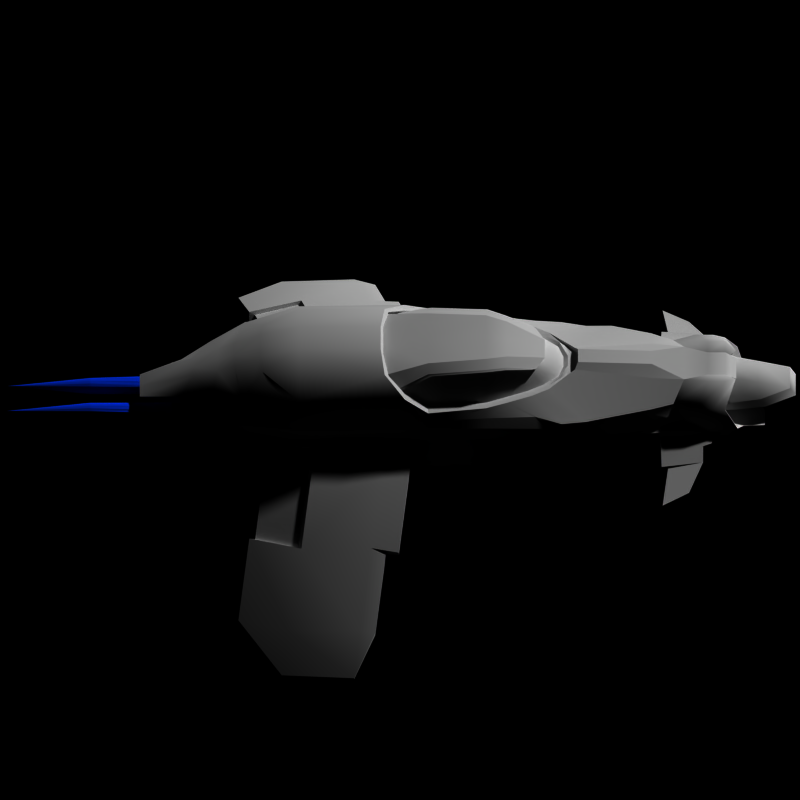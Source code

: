 # Source: viper4.blend  (saved by Blender 2.79.7; exported with 4.5.12 LTS)
import bpy
from mathutils import Matrix  # noqa: F401  (used for matrix-valued properties, if any)

bpy.ops.wm.read_factory_settings(use_empty=True)
scene = bpy.context.scene
scene.name = 'Scene'

# ---- collections
col_collection_1 = bpy.data.collections.new('Collection 1'); scene.collection.children.link(col_collection_1)
col_collection_9 = bpy.data.collections.new('Collection 9'); scene.collection.children.link(col_collection_9)

# ---- materials (node trees are filled in below, after node groups)
mat_racer = bpy.data.materials.new('racer')
mat_racer.alpha_threshold = 0.0
mat_racer.preview_render_type = 'FLAT'
mat_racer.roughness = 0.5
mat_racer.specular_intensity = 0.0
mat_racer.line_color = (0.0, 0.0, 0.0, 1.0)
mat_material_001 = bpy.data.materials.new('Material.001')
mat_material_001.alpha_threshold = 0.0
mat_material_001.diffuse_color = (0.0, 0.2, 1.0, 1.0)
mat_material_001.specular_color = (0.57, 0.57, 0.57)
mat_material_001.roughness = 0.0
mat_material_001.line_color = (0.0, 0.0, 0.0, 0.95)

# ---- material node trees

# ---- world
world_world = bpy.data.worlds.new('World'); scene.world = world_world
world_world.color = (0.0, 0.0, 0.0)
world_world.use_sun_shadow = False
world_world.sun_shadow_jitter_overblur = 0.0
world_world.cycles.sampling_method = 'MANUAL'
world_world.cycles.sample_map_resolution = 256

# ---- cameras
cam_camera_002 = bpy.data.cameras.new('Camera.002')
cam_camera_002.type = 'ORTHO'
cam_camera_002.passepartout_alpha = 0.2
cam_camera_002.clip_end = 100.0
cam_camera_002.lens = 35.0
cam_camera_002.sensor_width = 32.0
cam_camera_002.sensor_height = 18.0
cam_camera_002.ortho_scale = 10.0
cam_camera_002.show_passepartout = False
cam_camera_002.show_safe_areas = True
cam_camera_002.dof.focus_distance = 0.0
cam_camera_002.dof.aperture_fstop = 128.0

# ---- meshes
me_plane = bpy.data.meshes.new('Plane')
me_plane.from_pydata([(-0.01359, -3.517, 1.18), (-0.01359, -2.957, 1.57), (-0.1638, -3.517, 1.18), (0.1366, -3.517, 1.18), (-0.2173, -2.957, 1.57), (0.1901, -2.957, 1.57), (-0.7674, -2.253, 1.702), (0.7403, -2.253, 1.702), (-0.8887, -1.865, 1.761), (0.8615, -1.865, 1.761), (-0.9758, -0.6669, 1.726), (0.9486, -0.6669, 1.726), (-1.256, -1.865, 1.18), (1.229, -1.865, 1.18), (-1.104, -2.253, 1.18), (1.076, -2.253, 1.18), (-1.312, -0.4661, 1.18), (1.285, -0.4661, 1.18), (-0.7223, -3.071, 1.18), (0.6951, -3.071, 1.18), (-0.4641, -3.411, 1.18), (0.4369, -3.411, 1.18), (-0.6247, -2.74, 1.57), (0.5976, -2.74, 1.57), (-0.909, -2.738, 1.18), (0.8818, -2.738, 1.18), (-1.121, -0.0116, 1.419), (1.094, -0.0116, 1.419), (-0.01359, -6.37, 0.3611), (-0.7955, -6.37, 0.4989), (0.7683, -6.37, 0.4989), (-0.7273, -7.13, 0.6374), (0.7001, -7.13, 0.6374), (-0.5934, -7.756, 0.6146), (0.5663, -7.756, 0.6146), (-0.3388, -8.39, 0.6982), (0.3116, -8.39, 0.6982), (-0.3065, -6.37, 0.9299), (0.3116, -6.37, 0.3956), (-0.5902, -6.37, 0.3872), (-0.3346, -6.37, 0.9532), (-0.1809, -6.37, 0.3611), (-0.7934, -6.37, 0.2766), (-0.4245, -6.37, 0.3172), (-0.9975, -6.37, 0.4437), (-0.888, -6.37, 0.7683), (-0.4363, -6.37, 0.9822), (-0.3227, -7.234, 0.9658), (-0.5902, -7.2, 0.3872), (0.5631, -7.2, 0.3872), (0.4838, -7.867, 0.3582), (0.3116, -6.817, 0.3612), (-0.6715, -7.068, 0.7507), (-0.673, -7.861, 0.4699), (0.6458, -7.861, 0.4699), (-0.3388, -8.513, 0.4767), (0.5012, -7.389, 0.733), (0.3116, -7.693, 0.8795), (-0.3388, -7.693, 0.8795), (-0.5283, -7.389, 0.733), (0.3116, -8.513, 0.4767), (-0.7955, -7.206, 0.4989), (0.7683, -7.206, 0.4989), (0.6443, -7.068, 0.7507), (-0.3388, -8.01, 0.3612), (0.3116, -8.01, 0.3612), (-0.3388, -6.817, 0.3612), (-0.511, -7.867, 0.3582), (0.2955, -7.234, 0.9658), (0.4091, -6.37, 0.9822), (0.8608, -6.37, 0.7683), (0.9703, -6.37, 0.4437), (0.3973, -6.37, 0.3172), (0.7662, -6.37, 0.2766), (0.1537, -6.37, 0.3611), (0.3074, -6.37, 0.9532), (-0.6715, -6.37, 0.7507), (0.6443, -6.37, 0.7507), (0.5631, -6.37, 0.3872), (-0.3388, -6.37, 0.3956), (0.2793, -6.37, 0.9299), (-0.01359, -7.234, 0.9658), (-2.009, 1.876, 0.02811), (1.982, 1.876, 0.02811), (-2.151, 0.3789, 0.02921), (2.124, 0.3789, 0.02921), (-2.045, 1.938, 0.08844), (2.018, 1.938, 0.08844), (-6.063, 0.9823, -2.428), (6.036, 0.9823, -2.428), (-5.236, 0.8565, -1.94), (5.208, 0.8565, -1.94), (-5.073, 2.415, -1.938), (5.045, 2.415, -1.938), (-3.338, 3.115, -0.9125), (3.311, 3.115, -0.9125), (-3.761, 0.2925, -0.9047), (3.734, 0.2925, -0.9047), (-3.693, 0.6179, -0.9627), (3.666, 0.6179, -0.9627), (-3.574, 2.119, -0.9717), (3.547, 2.119, -0.9717), (-1.677, 0.3246, 0.2114), (1.65, 0.3246, 0.2114), (-1.531, 1.821, 0.2121), (1.503, 1.821, 0.2121), (-1.727, -0.03527, 0.2459), (1.7, -0.03527, 0.2459), (-1.188, -5.54, 0.4908), (1.161, -5.54, 0.4908), (-1.236, -6.527, 0.3365), (1.209, -6.527, 0.3365), (-1.046, -5.54, 0.2421), (1.019, -5.54, 0.2421), (-1.121, -6.527, 0.2153), (1.094, -6.527, 0.2153), (-2.616, -6.219, -0.2112), (2.589, -6.219, -0.2112), (-2.985, -5.647, -0.2326), (2.958, -5.647, -0.2326), (-1.991, -5.604, -0.09166), (1.963, -5.604, -0.09166), (-2.073, -5.626, 0.03265), (2.046, -5.626, 0.03265), (-1.993, -5.76, -0.04531), (1.966, -5.76, -0.04531), (-1.894, -6.498, -0.04067), (1.867, -6.498, -0.04067), (-1.963, -6.521, 0.06433), (1.936, -6.521, 0.06433), (-2.029, -5.771, 0.00931), (2.002, -5.771, 0.00931), (-1.511, -5.6, -0.02099), (1.484, -5.6, -0.02099), (-1.627, -5.61, 0.1724), (1.599, -5.61, 0.1724), (-1.62, -6.524, 0.2154), (1.592, -6.524, 0.2154), (-1.525, -6.515, 0.1014), (1.498, -6.515, 0.1014), (-1.523, -6.707, 0.2036), (1.496, -6.707, 0.2036), (-1.429, -6.697, 0.08954), (1.402, -6.697, 0.08954), (-1.123, -6.77, 0.2034), (1.096, -6.77, 0.2034), (-1.238, -6.77, 0.3247), (1.211, -6.77, 0.3247), (-0.1945, 3.884, -0.07651), (0.1673, 3.884, -0.07651), (-0.4612, 3.884, -0.07651), (0.434, 3.884, -0.07651), (-0.7077, 3.884, 0.2312), (0.6805, 3.884, 0.2312), (-0.1945, 3.884, 0.2312), (0.1673, 3.884, 0.2312), (-0.4612, 4.905, -0.07651), (0.434, 4.905, -0.07651), (-0.1945, 4.905, -0.07651), (0.1673, 4.905, -0.07651), (-0.7077, 4.905, 0.2312), (0.6805, 4.905, 0.2312), (-0.1945, 4.905, 0.2312), (0.1673, 4.905, 0.2312), (-1.294, 2.817, 0.2712), (1.267, 2.817, 0.2712), (-1.381, 2.817, 0.3705), (1.354, 2.817, 0.3705), (-1.773, -0.03527, 0.4023), (1.746, -0.03527, 0.4023), (-1.74, 1.821, 0.4512), (1.713, 1.821, 0.4512), (-1.757, 0.3246, 0.4471), (1.73, 0.3246, 0.4471), (-1.566, 1.883, 0.2724), (1.539, 1.883, 0.2724), (-1.67, 1.883, 0.3908), (1.643, 1.883, 0.3908), (-3.784, 2.119, -0.7326), (3.757, 2.119, -0.7326), (-3.795, 0.2942, -0.805), (3.768, 0.2942, -0.805), (-3.456, 3.238, -0.7529), (3.429, 3.238, -0.7529), (-3.282, 3.238, -0.9514), (3.255, 3.238, -0.9514), (-3.714, 2.18, -0.7929), (3.687, 2.18, -0.7929), (-3.425, 3.115, -0.8133), (3.398, 3.115, -0.8133), (-3.61, 2.18, -0.9114), (3.583, 2.18, -0.9114), (-3.775, 0.6182, -0.7277), (3.748, 0.6182, -0.7277), (-3.832, 0.02296, -0.8131), (3.805, 0.02296, -0.8131), (-3.798, 0.02126, -0.9127), (3.771, 0.02126, -0.9127), (-4.849, 3.473, -1.859), (4.821, 3.473, -1.859), (-5.282, 0.5279, -1.874), (5.255, 0.5279, -1.874), (-4.918, 3.473, -1.78), (4.891, 3.473, -1.78), (-5.305, 0.5279, -1.77), (5.277, 0.5279, -1.77), (-5.28, 2.415, -1.701), (5.253, 2.415, -1.701), (-5.315, 0.8565, -1.704), (5.288, 0.8565, -1.704), (-6.079, 0.9823, -2.381), (6.052, 0.9823, -2.381), (-6.001, 2.541, -2.369), (5.974, 2.541, -2.369), (-5.943, 2.541, -2.435), (5.916, 2.541, -2.435), (-2.149, 1.938, 0.2069), (2.121, 1.938, 0.2069), (-1.859, 2.872, 0.1866), (1.832, 2.872, 0.1866), (-1.773, 2.872, 0.08726), (1.745, 2.872, 0.08726), (-2.231, 0.3789, 0.2648), (2.203, 0.3789, 0.2648), (-2.263, -0.22, 0.1882), (2.236, -0.22, 0.1882), (-2.238, -0.2203, 0.08525), (2.211, -0.2203, 0.08525), (-2.218, 1.876, 0.2672), (2.191, 1.876, 0.2672), (-0.01359, 3.325, -0.2126), (-0.01359, 3.325, 0.3672), (-0.01359, 4.039, -0.2126), (-0.01359, 4.039, 0.3672), (-0.4956, 4.905, -0.1425), (0.4684, 4.905, -0.1425), (-0.1136, 4.905, -0.1425), (0.08641, 4.905, -0.1425), (-0.8745, 4.905, 0.2971), (0.8473, 4.905, 0.2971), (-0.1136, 4.905, 0.2971), (0.08641, 4.905, 0.2971), (-0.4956, 4.039, -0.1425), (0.4684, 4.039, -0.1425), (-0.1136, 4.039, -0.1425), (0.08641, 4.039, -0.1425), (-0.1136, 4.039, 0.2971), (0.08641, 4.039, 0.2971), (-0.8745, 4.039, 0.2971), (0.8473, 4.039, 0.2971), (-0.5566, 4.039, -0.2126), (0.5294, 4.039, -0.2126), (-1.056, 4.039, 0.3672), (1.029, 4.039, 0.3672), (-1.056, 3.325, 0.3672), (1.029, 3.325, 0.3672), (-0.5566, 3.325, -0.2126), (0.5294, 3.325, -0.2126), (-1.014, 0.3283, 1.78), (0.9864, 0.3283, 1.78), (-0.3469, 0.4135, 1.909), (0.3197, 0.4135, 1.909), (-1.457, -0.1074, 1.464), (1.43, -0.1074, 1.464), (-1.615, -0.6068, 1.203), (1.588, -0.6068, 1.203), (-1.271, 3.36, 1.102), (1.244, 3.36, 1.102), (-0.3469, 2.172, 1.909), (0.3197, 2.172, 1.909), (-0.3469, 3.01, 1.668), (0.3197, 3.01, 1.668), (-1.457, 2.172, 1.42), (1.43, 2.172, 1.42), (-1.014, 2.172, 1.78), (0.9864, 2.172, 1.78), (-1.584, 2.166, 1.158), (1.557, 2.166, 1.158), (-0.7261, 2.948, 1.577), (0.699, 2.948, 1.577), (-0.9512, 3.194, 1.363), (0.924, 3.194, 1.363), (-0.3523, 3.557, 1.395), (0.3251, 3.557, 1.395), (-0.3523, 3.915, 1.242), (0.3251, 3.915, 1.242), (-0.2836, 4.449, 1.018), (0.2564, 4.449, 1.018), (-0.8419, 4.053, 0.9898), (0.8147, 4.053, 0.9898), (-0.3523, 5.594, 0.4548), (0.3251, 5.594, 0.4548), (-0.5802, 4.697, 0.6871), (0.553, 4.697, 0.6871), (-0.5449, -2.306, 1.868), (0.5177, -2.306, 1.868), (-0.7961, -2.306, 1.782), (0.769, -2.306, 1.782), (-0.6779, -1.85, 1.927), (0.6508, -1.85, 1.927), (-1.025, -0.6068, 1.802), (0.9975, -0.6068, 1.802), (-0.2121, -3.662, 1.203), (0.185, -3.662, 1.203), (-0.2865, -3.115, 1.574), (0.2593, -3.115, 1.574), (-0.6396, -2.921, 1.572), (0.6124, -2.921, 1.572), (-0.4583, 0.5456, 1.779), (0.4311, 0.5456, 1.779), (-0.966, 0.4143, 1.686), (0.9388, 0.4143, 1.686), (-1.756, 2.158, 0.8105), (1.729, 2.158, 0.8105), (-1.589, 3.329, 0.8105), (1.562, 3.329, 0.8105), (-0.9625, 4.041, 0.7908), (0.9353, 4.041, 0.7908), (-1.404, -4.557, 0.8844), (1.377, -4.557, 0.8844), (-0.2121, -5.415, 1.309), (0.185, -5.415, 1.309), (-0.5369, -5.424, 1.203), (0.5098, -5.424, 1.203), (-1.174, -5.407, 0.8844), (1.147, -5.407, 0.8844), (-1.313, -5.395, 0.4412), (1.286, -5.395, 0.4412), (-0.4399, 4.871, 0.387), (0.4127, 4.871, 0.387), (-0.6604, 4.331, 0.4368), (0.6333, 4.331, 0.4368), (-1.656, -2.956, 0.5119), (1.629, -2.956, 0.5119), (-1.545, -3.584, 0.4396), (1.518, -3.584, 0.4396), (-1.433, 3.325, 0.4891), (1.406, 3.325, 0.4891), (-0.885, 3.924, 0.4694), (0.8578, 3.924, 0.4694), (-0.7234, 3.325, -0.3344), (0.6962, 3.325, -0.3344), (-1.078, 3.325, 0.08371), (1.051, 3.325, 0.08371), (-1.756, 2.158, 0.4891), (1.729, 2.158, 0.4891), (-1.401, 2.158, 0.08371), (1.374, 2.158, 0.08371), (-0.5099, -6.111, 1.137), (0.4827, -6.111, 1.137), (-0.9827, -5.883, 0.8576), (0.9555, -5.883, 0.8576), (-1.126, -6.151, 0.4552), (1.098, -6.151, 0.4552), (-0.6202, -6.622, 1.191), (0.5931, -6.622, 1.191), (-1.149, -6.358, 0.8674), (1.121, -6.358, 0.8674), (-1.314, -6.669, 0.3796), (1.287, -6.669, 0.3796), (-1.149, -6.738, 0.8674), (1.121, -6.738, 0.8674), (-0.6202, -7.002, 1.191), (0.5931, -7.002, 1.191), (-1.314, -7.049, 0.3796), (1.287, -7.049, 0.3796), (-0.4476, -7.222, 1.088), (0.4205, -7.222, 1.088), (-1.122, -6.995, 0.8098), (1.094, -6.995, 0.8098), (-1.264, -7.262, 0.3881), (1.237, -7.262, 0.3881), (-1.026, -7.049, -0.1177), (0.999, -7.049, -0.1177), (-1.026, -6.669, -0.1467), (0.999, -6.669, -0.1467), (-0.9756, -7.262, -0.07618), (0.9484, -7.262, -0.07618), (-0.483, -6.669, -0.1467), (0.4558, -6.669, -0.1467), (-0.483, -7.049, -0.1177), (0.4558, -7.049, -0.1177), (-0.4324, -7.262, -0.07618), (0.4052, -7.262, -0.07618), (-0.2611, -7.049, 0.1665), (0.2339, -7.049, 0.1665), (-0.2611, -6.669, 0.09519), (0.2339, -6.669, 0.09519), (-0.2105, -7.262, 0.1751), (0.1834, -7.262, 0.1751), (-0.3528, -6.622, 1.122), (0.3257, -6.622, 1.122), (-0.3528, -7.002, 1.122), (0.3257, -7.002, 1.122), (-0.3398, -7.111, 1.044), (0.3126, -7.111, 1.044), (-0.8885, -7.75, 0.02112), (0.8613, -7.75, 0.02112), (-0.4324, -7.75, 0.02112), (0.4052, -7.75, 0.02112), (-0.1159, -7.511, 0.1878), (0.08872, -7.511, 0.1878), (-0.848, -7.849, 0.08143), (0.8208, -7.849, 0.08143), (-0.3919, -7.849, 0.08143), (0.3648, -7.849, 0.08143), (-0.07544, -7.61, 0.2481), (0.04827, -7.61, 0.2481), (-0.4324, -7.27, 0.2238), (0.4052, -7.27, 0.2238), (-0.9573, -7.393, 0.1711), (0.9301, -7.393, 0.1711), (-0.1159, -7.171, 0.2808), (0.08872, -7.171, 0.2808), (-0.468, -7.141, 1.024), (0.4408, -7.141, 1.024), (-0.9738, -6.946, 0.7849), (0.9466, -6.946, 0.7849), (-1.096, -7.176, 0.4214), (1.069, -7.176, 0.4214), (-0.3227, -7.234, 0.9658), (0.2955, -7.234, 0.9658), (-0.4549, -6.998, 0.2798), (0.4277, -6.998, 0.2798), (-0.1821, -6.913, 0.3289), (0.1549, -6.913, 0.3289), (-0.3542, -7.077, 0.9919), (0.327, -7.077, 0.9919), (-0.4363, -6.37, 0.9822), (0.4091, -6.37, 0.9822), (-0.888, -6.37, 0.7683), (0.8608, -6.37, 0.7683), (-0.9975, -6.37, 0.4437), (0.9703, -6.37, 0.4437), (-0.4245, -6.37, 0.3172), (0.3973, -6.37, 0.3172), (-0.7934, -6.37, 0.2766), (0.7662, -6.37, 0.2766), (-0.1809, -6.37, 0.3611), (0.1537, -6.37, 0.3611), (-0.3346, -6.37, 0.9532), (0.3074, -6.37, 0.9532), (-0.3065, -6.37, 0.9299), (0.2793, -6.37, 0.9299), (-0.8679, -7.058, 0.2344), (0.8407, -7.058, 0.2344), (-1.398, -5.386, 0.3836), (1.371, -5.386, 0.3836), (-0.01359, -5.386, -0.01675), (-1.328, -3.584, 0.2398), (1.3, -3.584, 0.2398), (-1.328, -4.043, 0.2398), (1.3, -4.043, 0.2398), (-1.26, -4.606, 0.2211), (1.233, -4.606, 0.2211), (-1.181, -5.386, 0.1838), (1.153, -5.386, 0.1838), (-0.63, -4.043, -0.06386), (0.6028, -4.043, -0.06386), (-0.6883, -3.584, -0.06386), (0.6611, -3.584, -0.06386), (-0.5628, -4.606, -0.08259), (0.5357, -4.606, -0.08259), (-0.483, -5.386, 0.00338), (0.4558, -5.386, 0.00338), (-1.377, -2.689, 0.1756), (1.35, -2.689, 0.1756), (-1.352, -2.964, 0.2077), (1.325, -2.964, 0.2077), (-0.769, -2.964, -0.02437), (0.7418, -2.964, -0.02437), (-0.8239, -1.956, 0.07417), (0.7968, -1.956, 0.07417), (-1.352, -2.964, -0.1859), (1.325, -2.964, -0.1859), (-0.8874, -0.2497, -0.008644), (0.8603, -0.2497, -0.008644), (-1.328, -4.043, -0.1583), (1.3, -4.043, -0.1583), (-1.046, 2.158, -0.3344), (1.019, 2.158, -0.3344), (-1.328, -3.584, -0.1583), (1.3, -3.584, -0.1583), (-1.205, -5.358, -0.2549), (1.178, -5.358, -0.2549), (-1.377, -2.689, -0.2012), (1.35, -2.689, -0.2012), (-1.108, -4.098, -0.5886), (1.081, -4.098, -0.5886), (-1.278, -1.963, -0.625), (1.251, -1.963, -0.625), (-1.19, -2.981, -0.6093), (1.163, -2.981, -0.6093), (-1.287, -4.612, -0.2795), (1.259, -4.612, -0.2795), (-0.9986, -4.772, -0.5234), (0.9714, -4.772, -0.5234), (-1.108, -3.608, -0.6061), (1.081, -3.608, -0.6061), (-1.461, -3.598, -0.3844), (1.434, -3.598, -0.3844), (-1.486, -2.977, -0.4165), (1.458, -2.977, -0.4165), (-1.51, -1.97, -0.4486), (1.483, -1.97, -0.4486), (-1.568, -1.956, -0.2012), (1.541, -1.956, -0.2012), (-1.388, -4.057, -0.3844), (1.361, -4.057, -0.3844), (-1.581, -0.2633, -0.4761), (1.554, -0.2633, -0.4761), (-1.593, -0.2497, -0.2333), (1.566, -0.2497, -0.2333), (-1.622, 2.158, 0.1614), (1.595, 2.158, 0.1614), (-1.807, -0.1541, 0.05628), (1.78, -0.1541, 0.05628), (-1.878, 2.158, 0.4533), (1.851, 2.158, 0.4533), (-1.889, -0.1541, 0.4474), (1.862, -0.1541, 0.4474), (-1.48, 3.325, 0.3675), (1.453, 3.325, 0.3675), (-1.338, 3.325, 0.2053), (1.311, 3.325, 0.2053), (-1.472, -0.6068, 1.203), (1.445, -0.6068, 1.203), (-1.281, -0.1079, 1.465), (1.254, -0.1079, 1.465), (-0.9829, 0.2417, 1.719), (0.9557, 0.2417, 1.719), (-0.4188, 0.3567, 1.825), (0.3916, 0.3567, 1.825), (-0.2121, -3.827, 1.203), (0.185, -3.827, 1.203), (-0.3763, -3.693, 1.203), (0.3492, -3.693, 1.203), (-0.3426, -3.762, 1.272), (0.3154, -3.762, 1.272), (-0.2121, -3.827, 1.366), (0.185, -3.827, 1.366), (-1.472, -2.917, 0.9565), (1.444, -2.917, 0.9565), (-1.686, -0.6031, 1.037), (1.659, -0.6031, 1.037), (-1.598, -1.846, 1.037), (1.571, -1.846, 1.037), (-1.567, -3.479, 0.8298), (1.54, -3.479, 0.8298), (-1.656, -2.956, 0.7795), (1.629, -2.956, 0.7795), (-1.615, -3.382, 0.6812), (1.588, -3.382, 0.6812), (-1.738, -1.843, 0.5489), (1.711, -1.843, 0.5489), (-1.757, -0.2497, 0.5489), (1.73, -0.2497, 0.5489), (-1.545, -4.043, 0.4396), (1.518, -4.043, 0.4396), (-1.478, -4.002, 0.8068), (1.451, -4.002, 0.8068), (-1.478, -4.606, 0.4209), (1.451, -4.606, 0.4209), (-1.757, -0.5994, 0.8703), (1.73, -0.5994, 0.8703), (-1.738, -1.843, 0.8703), (1.711, -1.843, 0.8703), (-0.872, -3.203, 1.203), (0.8448, -3.203, 1.203), (-1.077, -2.838, 1.203), (1.05, -2.838, 1.203), (-1.457, -1.85, 1.203), (1.43, -1.85, 1.203), (-1.29, -2.306, 1.203), (1.263, -2.306, 1.203), (-1.121, -0.0116, 1.419), (1.094, -0.0116, 1.419), (-0.909, -2.738, 1.18), (0.8818, -2.738, 1.18), (-0.6247, -2.74, 1.57), (0.5976, -2.74, 1.57), (-0.4641, -3.411, 1.18), (0.4369, -3.411, 1.18), (-0.7223, -3.071, 1.18), (0.6951, -3.071, 1.18), (-1.312, -0.4661, 1.18), (1.285, -0.4661, 1.18), (-1.104, -2.253, 1.18), (1.076, -2.253, 1.18), (-1.256, -1.865, 1.18), (1.229, -1.865, 1.18), (-0.9758, -0.6669, 1.726), (0.9486, -0.6669, 1.726), (-0.8887, -1.865, 1.761), (0.8615, -1.865, 1.761), (-0.7674, -2.253, 1.702), (0.7403, -2.253, 1.702), (-0.9721, -1.886, 1.813), (0.9449, -1.886, 1.813), (-0.8508, -2.274, 1.753), (0.8237, -2.274, 1.753), (-0.7081, -2.782, 1.62), (0.681, -2.782, 1.62), (-1.165, -2.306, 1.203), (1.138, -2.306, 1.203), (-0.7466, -3.203, 1.203), (0.7195, -3.203, 1.203), (-1.059, -0.6876, 1.778), (1.032, -0.6876, 1.778), (-1.204, -0.03232, 1.47), (1.177, -0.03232, 1.47), (-1.184, 0.1121, 1.465), (1.157, 0.1121, 1.465), (-0.9514, -2.838, 1.203), (0.9243, -2.838, 1.203), (-0.4634, -3.576, 1.203), (0.4362, -3.576, 1.203), (-1.393, -0.3866, 1.203), (1.366, -0.3866, 1.203), (-1.332, -1.85, 1.203), (1.305, -1.85, 1.203), (-0.9292, -1.85, 1.841), (0.902, -1.85, 1.841), (-0.7735, -0.6068, 1.889), (0.7463, -0.6068, 1.889), (-0.2173, -2.957, 1.57), (0.1901, -2.957, 1.57), (-0.1638, -3.517, 1.18), (0.1366, -3.517, 1.18), (-0.1638, -3.609, 1.21), (0.1366, -3.609, 1.21), (-0.5475, -3.432, 1.231), (0.5203, -3.432, 1.231), (-0.01359, 0.4135, 1.909), (-0.01359, 3.01, 1.668), (-0.01359, 3.557, 1.395), (-0.01359, 0.5456, 1.779), (-0.01359, -6.622, 1.122), (-0.01359, -7.111, 1.044), (-0.01359, -4.606, -0.08259), (-0.01359, 0.3567, 1.825), (-0.01359, 2.158, -0.3344), (-0.01359, -3.584, -0.06386), (-0.01359, -4.043, -0.06386), (-0.01359, 3.325, -0.3344), (-0.01359, -7.234, 0.9658), (-0.01359, -7.002, 1.122), (-0.01359, 4.331, 0.4368), (-0.01359, 4.871, 0.387), (-0.01359, -5.415, 1.309), (-0.01359, -3.662, 1.203), (-0.01359, 5.594, 0.4548), (-0.01359, 4.449, 1.018), (-0.01359, 3.915, 1.242), (-0.01359, 2.172, 1.909), (-0.01359, 3.325, 0.08371), (-0.01359, 3.325, 0.4891), (-0.01359, 3.924, 0.4694), (-0.01359, -6.111, 1.137), (-0.01359, -0.2497, -0.008644), (-0.01359, -3.827, 1.203), (-0.01359, -3.827, 1.366), (-0.01359, -2.964, -0.02437), (-0.01359, -1.956, 0.07417), (-0.01359, -0.6068, 1.889), (-0.01359, -3.115, 1.574), (-0.01359, -2.306, 1.868), (-0.01359, -1.85, 1.927), (-0.01359, -2.957, 1.57), (-0.01359, -3.517, 1.18), (-0.01359, -3.609, 1.21), (-0.01359, -6.669, 0.09519), (-0.01359, -6.37, 0.3611), (-0.01359, -6.913, 0.3289), (-0.01359, -7.171, 0.2808), (-0.01359, -7.61, 0.2481), (-0.01359, -7.511, 0.1878), (-0.01359, -7.262, 0.1751), (-0.01359, -7.049, 0.1665)], [], [(2, 0, 1, 4), (1, 0, 3, 5), (4, 22, 20, 2), (21, 23, 5, 3), (10, 16, 12, 8), (13, 17, 11, 9), (8, 12, 14, 6), (15, 13, 9, 7), (6, 14, 24, 22), (25, 15, 7, 23), (22, 24, 18, 20), (19, 25, 23, 21), (10, 26, 16), (17, 27, 11), (41, 28, 79), (28, 38, 79), (81, 47, 58), (76, 45, 44, 29), (41, 79, 43), (39, 42, 43, 79), (39, 29, 44, 42), (37, 40, 46), (76, 37, 46, 45), (63, 32, 30, 77), (57, 58, 35, 36), (36, 35, 55, 60), (56, 34, 32, 63), (36, 60, 54, 34), (76, 52, 47, 37), (48, 66, 64, 67), (65, 51, 49, 50), (67, 53, 61, 48), (62, 54, 50, 49), (59, 58, 47, 52), (56, 63, 68, 57), (55, 53, 67, 64), (50, 54, 60, 65), (64, 66, 51, 65), (55, 64, 65, 60), (61, 29, 39, 48), (78, 30, 62, 49), (66, 48, 39, 79), (78, 49, 51, 38), (79, 38, 51, 66), (77, 80, 68, 63), (58, 59, 33, 35), (34, 56, 57, 36), (35, 33, 53, 55), (59, 52, 31, 33), (33, 31, 61, 53), (62, 32, 34, 54), (52, 76, 29, 31), (31, 29, 61), (30, 32, 62), (77, 70, 69, 80), (80, 69, 75), (78, 73, 71, 30), (78, 38, 72, 73), (74, 72, 38), (77, 30, 71, 70), (81, 58, 57), (81, 57, 68), (38, 28, 74), (82, 84, 98, 100), (99, 85, 83, 101), (84, 82, 104, 102), (105, 83, 85, 103), (84, 226, 196, 98), (197, 227, 85, 99), (102, 106, 226, 84), (227, 107, 103, 85), (86, 82, 100, 190), (101, 83, 87, 191), (82, 86, 174, 104), (175, 87, 83, 105), (198, 92, 214), (215, 93, 199), (200, 88, 90), (91, 89, 201), (90, 88, 214, 92), (215, 89, 91, 93), (100, 92, 198, 184), (199, 93, 101, 185), (96, 200, 90, 98), (91, 201, 97, 99), (98, 90, 92, 100), (93, 91, 99, 101), (98, 196, 96), (97, 197, 99), (94, 190, 100, 184), (101, 191, 95, 185), (120, 126, 124), (125, 127, 121), (124, 126, 116, 118), (117, 127, 125, 119), (126, 128, 116), (117, 129, 127), (122, 120, 124, 130), (125, 121, 123, 131), (130, 124, 118), (119, 125, 131), (128, 122, 130), (131, 123, 129), (128, 130, 118, 116), (119, 131, 129, 117), (112, 114, 138, 132), (139, 115, 113, 133), (132, 138, 126, 120), (127, 139, 133, 121), (138, 136, 128, 126), (129, 137, 139, 127), (108, 112, 132, 134), (133, 113, 109, 135), (134, 132, 120, 122), (121, 133, 135, 123), (110, 108, 134, 136), (135, 109, 111, 137), (136, 134, 122, 128), (123, 135, 137, 129), (138, 142, 140, 136), (141, 143, 139, 137), (114, 144, 142, 138), (143, 145, 115, 139), (136, 140, 146, 110), (147, 141, 137, 111), (144, 146, 140, 142), (141, 147, 145, 143), (162, 158, 148, 154), (149, 159, 163, 155), (156, 160, 152, 150), (153, 161, 157, 151), (158, 156, 150, 148), (151, 157, 159, 149), (160, 162, 154, 152), (155, 163, 161, 153), (240, 236, 158, 162), (159, 237, 241, 163), (234, 238, 160, 156), (161, 239, 235, 157), (236, 234, 156, 158), (157, 235, 237, 159), (238, 240, 162, 160), (163, 241, 239, 161), (186, 188, 182, 178), (183, 189, 187, 179), (194, 192, 180), (181, 193, 195), (196, 194, 180, 96), (181, 195, 197, 97), (188, 94, 184, 182), (185, 95, 189, 183), (184, 198, 202, 182), (203, 199, 185, 183), (180, 204, 200, 96), (201, 205, 181, 97), (192, 208, 204, 180), (205, 209, 193, 181), (178, 206, 208, 192), (209, 207, 179, 193), (182, 202, 206, 178), (207, 203, 183, 179), (206, 212, 210, 208), (211, 213, 207, 209), (214, 88, 210, 212), (211, 89, 215, 213), (200, 204, 210, 88), (211, 205, 201, 89), (204, 208, 210), (211, 209, 205), (198, 214, 212, 202), (213, 215, 199, 203), (202, 212, 206), (207, 213, 203), (170, 176, 216, 228), (217, 177, 171, 229), (228, 216, 186, 178), (187, 217, 229, 179), (176, 166, 218, 216), (219, 167, 177, 217), (216, 218, 188, 186), (189, 219, 217, 187), (164, 174, 86, 220), (87, 175, 165, 221), (220, 86, 190, 94), (191, 87, 221, 95), (172, 170, 228, 222), (229, 171, 173, 223), (222, 228, 178, 192), (179, 229, 223, 193), (168, 172, 222, 224), (223, 173, 169, 225), (224, 222, 192, 194), (193, 223, 225, 195), (106, 168, 224, 226), (225, 169, 107, 227), (226, 224, 194, 196), (195, 225, 227, 197), (166, 164, 220, 218), (221, 165, 167, 219), (218, 220, 94, 188), (95, 221, 219, 189), (232, 244, 246, 233), (247, 245, 232, 233), (236, 240, 246, 244), (247, 241, 237, 245), (234, 242, 248, 238), (249, 243, 235, 239), (234, 236, 244, 242), (245, 237, 235, 243), (238, 248, 246, 240), (247, 249, 239, 241), (242, 250, 252, 248), (253, 251, 243, 249), (242, 244, 232, 250), (232, 245, 243, 251), (248, 252, 233, 246), (233, 253, 249, 247), (250, 256, 254, 252), (255, 257, 251, 253), (250, 232, 230, 256), (230, 232, 251, 257), (252, 254, 231, 233), (231, 255, 253, 233), (258, 260, 268, 274), (269, 261, 259, 275), (258, 274, 272, 262), (273, 275, 259, 263), (276, 264, 262, 272), (263, 265, 277, 273), (278, 274, 268, 270), (269, 275, 279, 271), (278, 280, 272, 274), (273, 281, 279, 275), (280, 278, 270, 282), (271, 279, 281, 283), (272, 280, 266, 276), (267, 281, 273, 277), (282, 284, 266, 280), (267, 285, 283, 281), (288, 266, 284, 286), (285, 267, 289, 287), (292, 288, 286, 290), (287, 289, 293, 291), (298, 623, 300, 621), (301, 624, 299, 622), (294, 298, 621, 296), (622, 299, 295, 297), (304, 294, 296, 306), (297, 295, 305, 307), (611, 300, 623, 310), (624, 301, 612, 311), (573, 603, 619, 571), (620, 604, 574, 572), (569, 613, 603, 573), (604, 614, 570, 574), (567, 605, 613, 569), (614, 606, 568, 570), (535, 533, 302, 615), (303, 534, 536, 616), (567, 535, 615, 605), (616, 536, 568, 606), (312, 276, 266, 314), (267, 277, 313, 315), (316, 314, 266, 288), (267, 315, 317, 289), (292, 316, 288), (289, 317, 293), (322, 320, 539, 537), (540, 321, 323, 538), (324, 318, 561, 326), (562, 319, 325, 327), (330, 292, 290, 328), (291, 293, 331, 329), (344, 312, 314, 336), (315, 313, 345, 337), (336, 314, 316, 338), (317, 315, 337, 339), (338, 316, 292, 330), (293, 317, 339, 331), (479, 346, 342, 340), (343, 347, 480, 341), (348, 320, 322), (323, 321, 349), (350, 348, 322, 324), (323, 349, 351, 325), (352, 350, 324, 326), (325, 351, 353, 327), (354, 348, 350, 356), (351, 349, 355, 357), (356, 350, 352, 358), (353, 351, 357, 359), (362, 354, 356, 360), (357, 355, 363, 361), (360, 356, 358, 364), (359, 357, 361, 365), (366, 362, 360, 368), (361, 363, 367, 369), (368, 360, 364, 370), (365, 361, 369, 371), (372, 364, 358, 374), (359, 365, 373, 375), (376, 370, 364, 372), (365, 371, 377, 373), (380, 372, 374, 378), (375, 373, 381, 379), (382, 376, 372, 380), (373, 377, 383, 381), (384, 380, 378, 386), (379, 381, 385, 387), (388, 382, 380, 384), (381, 383, 389, 385), (390, 354, 362, 392), (363, 355, 391, 393), (392, 362, 366, 394), (367, 363, 393, 395), (354, 390, 348), (349, 391, 355), (396, 376, 382, 398), (383, 377, 397, 399), (398, 382, 388, 400), (389, 383, 399, 401), (402, 396, 398, 404), (399, 397, 403, 405), (404, 398, 400, 406), (401, 399, 405, 407), (410, 402, 404, 408), (405, 403, 411, 409), (408, 404, 406, 412), (407, 405, 409, 413), (402, 410, 376, 396), (377, 411, 403, 397), (376, 410, 370), (371, 411, 377), (414, 366, 368, 416), (369, 367, 415, 417), (416, 368, 370, 418), (371, 369, 417, 419), (444, 410, 408, 422), (409, 411, 445, 423), (422, 408, 412, 424), (413, 409, 423, 425), (426, 394, 366, 414), (367, 395, 427, 415), (426, 420, 394), (395, 421, 427), (428, 414, 416, 430), (417, 415, 429, 431), (430, 416, 418, 432), (419, 417, 431, 433), (436, 444, 422, 434), (423, 445, 437, 435), (434, 422, 424, 438), (425, 423, 435, 439), (432, 418, 444, 436), (445, 419, 433, 437), (440, 426, 414, 428), (415, 427, 441, 429), (442, 420, 426, 440), (427, 421, 443, 441), (444, 418, 370, 410), (371, 419, 445, 411), (455, 374, 358, 446), (359, 375, 456, 447), (448, 386, 378, 463), (379, 387, 448, 464), (358, 352, 326, 446), (327, 353, 359, 447), (446, 326, 561), (562, 327, 447), (451, 557, 334, 449), (335, 558, 452, 450), (453, 561, 557, 451), (558, 562, 454, 452), (455, 446, 561, 453), (562, 447, 456, 454), (465, 467, 332, 553), (333, 468, 466, 554), (449, 334, 332, 467), (333, 335, 450, 468), (481, 449, 467, 473), (468, 450, 482, 474), (473, 467, 465, 485), (466, 468, 474, 486), (483, 455, 453, 493), (454, 456, 484, 494), (493, 453, 451, 477), (452, 454, 494, 478), (477, 451, 449, 481), (450, 452, 478, 482), (483, 493, 495), (496, 494, 484), (499, 481, 473, 501), (474, 482, 500, 502), (501, 473, 485, 503), (486, 474, 502, 504), (505, 503, 485), (486, 504, 506), (507, 477, 481, 499), (482, 478, 508, 500), (505, 485, 465, 553), (466, 486, 506, 554), (503, 509, 479, 489), (480, 510, 504, 490), (491, 497, 499, 501), (500, 498, 492, 502), (489, 491, 501, 503), (502, 492, 490, 504), (487, 495, 493, 507), (494, 496, 488, 508), (497, 487, 507, 499), (508, 488, 498, 500), (503, 505, 511, 509), (512, 506, 504, 510), (505, 553, 555, 511), (556, 554, 506, 512), (477, 507, 493), (494, 508, 478), (495, 378, 374, 483), (375, 379, 496, 484), (495, 463, 378), (379, 464, 496), (495, 487, 461, 463), (462, 488, 496, 464), (487, 497, 457, 461), (458, 498, 488, 462), (455, 483, 374), (375, 484, 456), (491, 459, 457, 497), (458, 460, 492, 498), (511, 346, 509), (510, 347, 512), (509, 346, 479), (480, 347, 510), (515, 513, 346, 511), (347, 514, 516, 512), (517, 519, 555, 344), (556, 520, 518, 345), (519, 515, 511, 555), (512, 516, 520, 556), (521, 517, 344, 336), (345, 518, 522, 337), (513, 523, 342, 346), (343, 524, 514, 347), (523, 521, 336, 342), (337, 522, 524, 343), (515, 519, 517, 513), (518, 520, 516, 514), (513, 517, 521, 523), (522, 518, 514, 524), (525, 527, 262, 264), (263, 528, 526, 265), (617, 611, 527, 525), (528, 612, 618, 526), (258, 262, 527, 529), (528, 263, 259, 530), (611, 310, 529, 527), (530, 311, 612, 528), (260, 258, 529, 531), (530, 259, 261, 532), (310, 308, 531, 529), (532, 309, 311, 530), (619, 617, 525), (526, 618, 620), (619, 525, 264, 571), (265, 526, 620, 572), (567, 537, 535), (536, 538, 568), (318, 324, 322, 537), (323, 325, 319, 538), (533, 535, 537, 539), (538, 536, 534, 540), (312, 543, 264, 276), (265, 544, 313, 277), (551, 547, 541, 549), (542, 548, 552, 550), (547, 569, 573, 541), (574, 570, 548, 542), (541, 545, 565, 549), (566, 546, 542, 550), (573, 571, 545, 541), (546, 572, 574, 542), (543, 312, 563), (564, 313, 544), (545, 543, 563, 565), (564, 544, 546, 566), (571, 264, 543, 545), (544, 265, 572, 546), (334, 557, 559, 547), (560, 558, 335, 548), (334, 547, 551), (552, 548, 335), (561, 318, 559, 557), (560, 319, 562, 558), (549, 332, 334, 551), (335, 333, 550, 552), (549, 565, 553, 332), (554, 566, 550, 333), (569, 547, 559, 567), (560, 548, 570, 568), (312, 344, 555, 563), (556, 345, 313, 564), (563, 555, 553, 565), (554, 556, 564, 566), (567, 559, 318, 537), (319, 560, 568, 538), (479, 475, 489), (490, 476, 480), (459, 491, 489, 469), (490, 492, 460, 470), (475, 471, 469, 489), (470, 472, 476, 490), (621, 597, 599, 296), (600, 598, 622, 297), (300, 607, 597, 621), (598, 608, 301, 622), (615, 631, 605), (606, 632, 616), (296, 599, 601, 306), (602, 600, 297, 307), (611, 609, 607, 300), (608, 610, 612, 301), (617, 609, 611), (612, 610, 618), (617, 585, 575, 609), (576, 586, 618, 610), (609, 575, 591, 607), (592, 576, 610, 608), (605, 583, 577, 613), (578, 584, 606, 614), (613, 577, 587, 603), (588, 578, 614, 604), (599, 595, 579, 601), (580, 596, 600, 602), (631, 581, 583, 605), (584, 582, 632, 606), (619, 589, 585, 617), (586, 590, 620, 618), (603, 587, 589, 619), (590, 588, 604, 620), (607, 591, 593, 597), (594, 592, 608, 598), (597, 593, 595, 599), (596, 594, 598, 600), (308, 310, 623), (624, 311, 309), (627, 581, 631, 629), (632, 582, 628, 630), (302, 629, 631, 615), (632, 630, 303, 616), (306, 601, 579), (580, 602, 307), (304, 306, 579, 625), (580, 307, 305, 626), (260, 633, 654, 268), (654, 633, 261, 269), (268, 654, 634, 270), (634, 654, 269, 271), (635, 282, 270, 634), (271, 283, 635, 634), (282, 635, 653, 284), (653, 635, 283, 285), (284, 653, 652, 286), (652, 653, 285, 287), (286, 652, 651, 290), (651, 652, 287, 291), (533, 660, 650, 302), (650, 660, 534, 303), (320, 649, 661, 539), (661, 649, 321, 540), (290, 651, 648, 328), (648, 651, 291, 329), (328, 648, 647, 330), (647, 648, 329, 331), (641, 479, 340, 644), (341, 480, 641, 644), (659, 475, 479, 641), (480, 476, 659, 641), (649, 320, 348, 658), (349, 321, 649, 658), (637, 390, 392, 646), (393, 391, 637, 646), (646, 392, 394, 638), (395, 393, 646, 638), (658, 348, 390, 637), (391, 349, 658, 637), (638, 394, 420, 645), (421, 395, 638, 645), (643, 457, 459, 642), (460, 458, 643, 642), (639, 461, 457, 643), (458, 462, 639, 643), (663, 471, 475, 659), (476, 472, 663, 659), (662, 469, 471, 663), (472, 470, 662, 663), (642, 459, 469, 662), (470, 460, 642, 662), (633, 260, 531, 640), (532, 261, 633, 640), (640, 531, 308, 636), (309, 532, 640, 636), (644, 340, 342, 655), (343, 341, 644, 655), (655, 342, 336, 656), (337, 343, 655, 656), (330, 647, 657, 338), (657, 647, 331, 339), (338, 657, 656, 336), (656, 657, 339, 337), (539, 661, 660, 533), (660, 661, 540, 534), (623, 664, 636, 308), (636, 664, 624, 309), (666, 294, 304, 665), (305, 295, 666, 665), (667, 298, 294, 666), (295, 299, 667, 666), (298, 667, 664, 623), (664, 667, 299, 624), (669, 627, 629, 670), (630, 628, 669, 670), (670, 629, 302, 650), (303, 630, 670, 650), (665, 304, 625, 668), (626, 305, 665, 668), (463, 461, 639, 448), (639, 462, 464, 448), (678, 384, 386, 671), (387, 385, 678, 671), (677, 388, 384, 678), (385, 389, 677, 678), (676, 400, 388, 677), (389, 401, 676, 677), (400, 676, 675, 406), (675, 676, 401, 407), (406, 675, 674, 412), (674, 675, 407, 413), (412, 674, 673, 424), (673, 674, 413, 425), (424, 673, 672, 438), (672, 673, 425, 439), (671, 386, 448), (448, 387, 671)])
me_plane.polygons.foreach_set('use_smooth', [True] * 643)
_k = set([(0, 2), (0, 3), (1, 4), (1, 5), (2, 20), (3, 21), (4, 22), (5, 23), (6, 8), (6, 22), (7, 9), (7, 23), (8, 10), (9, 11), (10, 26), (11, 27), (12, 14), (12, 16), (13, 15), (13, 17), (14, 24), (15, 25), (16, 26), (17, 27), (18, 20), (18, 24), (19, 21), (19, 25), (28, 41), (28, 74), (29, 31), (29, 39), (29, 61), (29, 76), (30, 32), (30, 62), (30, 77), (30, 78), (31, 33), (32, 34), (33, 35), (34, 36), (35, 36), (37, 40), (37, 47), (37, 76), (38, 78), (38, 79), (39, 48), (40, 46), (41, 43), (42, 43), (42, 44), (44, 45), (45, 46), (47, 81), (48, 67), (49, 50), (49, 78), (50, 65), (53, 55), (53, 61), (54, 60), (54, 62), (55, 60), (64, 65), (64, 67), (68, 80), (68, 81), (69, 70), (69, 75), (70, 71), (71, 73), (72, 73), (72, 74), (75, 80), (77, 80), (82, 100), (82, 104), (83, 101), (83, 105), (86, 174), (86, 190), (87, 175), (87, 191), (88, 200), (88, 210), (88, 214), (89, 201), (89, 211), (89, 215), (94, 184), (94, 188), (94, 190), (94, 220), (95, 185), (95, 189), (95, 191), (95, 221), (96, 98), (96, 180), (96, 200), (97, 99), (97, 181), (97, 201), (98, 196), (99, 197), (100, 184), (100, 190), (101, 185), (101, 191), (106, 226), (107, 227), (108, 134), (109, 135), (112, 132), (113, 133), (116, 118), (116, 126), (116, 128), (117, 119), (117, 127), (117, 129), (118, 124), (118, 130), (119, 125), (119, 131), (120, 122), (120, 126), (120, 132), (121, 123), (121, 127), (121, 133), (122, 128), (122, 134), (123, 129), (123, 135), (124, 126), (124, 130), (125, 127), (125, 131), (126, 138), (127, 139), (128, 130), (128, 136), (129, 131), (129, 137), (136, 138), (136, 140), (137, 139), (137, 141), (138, 142), (139, 143), (140, 142), (140, 146), (141, 143), (141, 147), (142, 144), (143, 145), (148, 150), (148, 154), (148, 158), (149, 151), (149, 155), (149, 159), (150, 152), (150, 156), (151, 153), (151, 157), (152, 154), (152, 160), (153, 155), (153, 161), (154, 162), (155, 163), (156, 158), (156, 160), (157, 159), (157, 161), (158, 162), (159, 163), (160, 162), (161, 163), (164, 220), (165, 221), (166, 218), (167, 219), (168, 224), (169, 225), (170, 228), (171, 229), (176, 216), (177, 217), (178, 182), (178, 186), (178, 228), (179, 183), (179, 187), (179, 229), (180, 192), (180, 204), (181, 193), (181, 205), (182, 184), (182, 188), (182, 202), (183, 185), (183, 189), (183, 203), (184, 198), (185, 199), (186, 188), (186, 216), (187, 189), (187, 217), (188, 218), (189, 219), (192, 194), (193, 195), (194, 196), (194, 224), (195, 197), (195, 225), (196, 226), (197, 227), (198, 202), (198, 214), (199, 203), (199, 215), (202, 212), (203, 213), (204, 210), (205, 211), (210, 212), (211, 213), (212, 214), (213, 215), (230, 256), (230, 257), (231, 254), (231, 255), (232, 250), (232, 251), (233, 252), (233, 253), (234, 236), (234, 238), (234, 242), (235, 237), (235, 239), (235, 243), (236, 240), (236, 244), (237, 241), (237, 245), (238, 240), (238, 248), (239, 241), (239, 249), (240, 246), (241, 247), (242, 244), (242, 248), (243, 245), (243, 249), (244, 246), (245, 247), (246, 248), (247, 249), (250, 252), (250, 256), (251, 253), (251, 257), (252, 254), (253, 255), (254, 256), (255, 257), (258, 260), (258, 262), (259, 261), (259, 263), (260, 633), (261, 633), (262, 264), (263, 265), (264, 525), (264, 571), (265, 526), (265, 572), (290, 292), (290, 328), (290, 651), (291, 293), (291, 329), (291, 651), (292, 316), (293, 317), (294, 298), (294, 304), (295, 299), (295, 305), (296, 306), (296, 621), (297, 307), (297, 622), (298, 623), (299, 624), (300, 611), (300, 621), (301, 612), (301, 622), (302, 615), (302, 650), (303, 616), (303, 650), (304, 306), (304, 665), (305, 307), (305, 665), (306, 601), (307, 602), (308, 310), (308, 636), (309, 311), (309, 636), (310, 611), (310, 623), (311, 612), (311, 624), (312, 314), (312, 543), (312, 563), (313, 315), (313, 544), (313, 564), (314, 316), (315, 317), (318, 324), (318, 559), (319, 325), (319, 560), (320, 348), (320, 539), (321, 349), (321, 540), (322, 348), (322, 537), (323, 349), (323, 538), (324, 350), (325, 351), (328, 330), (328, 648), (329, 331), (329, 648), (330, 338), (331, 339), (332, 334), (332, 553), (333, 335), (333, 554), (334, 557), (335, 558), (336, 338), (336, 344), (336, 521), (336, 656), (337, 339), (337, 345), (337, 522), (337, 656), (340, 342), (340, 479), (340, 644), (341, 343), (341, 480), (341, 644), (342, 346), (342, 523), (343, 347), (343, 524), (344, 555), (345, 556), (346, 511), (347, 512), (348, 350), (348, 390), (349, 351), (349, 391), (350, 352), (351, 353), (352, 358), (353, 359), (358, 446), (359, 447), (366, 368), (366, 394), (367, 369), (367, 395), (368, 370), (369, 371), (370, 410), (371, 411), (374, 455), (375, 456), (378, 380), (378, 463), (378, 495), (379, 381), (379, 464), (379, 496), (380, 382), (381, 383), (382, 398), (383, 399), (384, 386), (384, 388), (385, 387), (385, 389), (386, 448), (387, 448), (388, 400), (389, 401), (390, 392), (391, 393), (392, 394), (393, 395), (394, 420), (395, 421), (396, 398), (396, 402), (397, 399), (397, 403), (398, 400), (399, 401), (400, 406), (401, 407), (402, 404), (402, 410), (403, 405), (403, 411), (404, 406), (405, 407), (406, 412), (406, 675), (407, 413), (407, 675), (410, 444), (411, 445), (412, 424), (413, 425), (414, 416), (414, 426), (415, 417), (415, 427), (416, 418), (417, 419), (418, 444), (419, 445), (420, 426), (420, 442), (420, 645), (421, 427), (421, 443), (421, 645), (424, 438), (425, 439), (428, 430), (428, 440), (429, 431), (429, 441), (430, 432), (431, 433), (432, 436), (433, 437), (434, 436), (434, 438), (435, 437), (435, 439), (438, 672), (439, 672), (440, 442), (441, 443), (446, 561), (447, 562), (449, 451), (449, 467), (450, 452), (450, 468), (451, 453), (452, 454), (453, 455), (454, 456), (457, 459), (457, 461), (458, 460), (458, 462), (459, 469), (460, 470), (461, 463), (462, 464), (465, 467), (465, 485), (466, 468), (466, 486), (469, 471), (470, 472), (471, 475), (472, 476), (473, 481), (473, 485), (474, 482), (474, 486), (475, 479), (476, 480), (477, 481), (477, 493), (478, 482), (478, 494), (479, 489), (479, 509), (480, 490), (480, 510), (487, 495), (487, 497), (488, 496), (488, 498), (489, 491), (490, 492), (491, 497), (492, 498), (493, 507), (494, 508), (499, 501), (499, 507), (500, 502), (500, 508), (501, 503), (502, 504), (503, 509), (504, 510), (511, 515), (511, 555), (512, 516), (512, 556), (513, 515), (513, 523), (514, 516), (514, 524), (515, 519), (516, 520), (517, 519), (517, 521), (518, 520), (518, 522), (519, 555), (520, 556), (521, 523), (522, 524), (525, 527), (525, 617), (526, 528), (526, 618), (527, 529), (528, 530), (529, 531), (530, 532), (531, 640), (532, 640), (533, 535), (533, 660), (534, 536), (534, 660), (535, 567), (536, 568), (537, 539), (537, 567), (538, 540), (538, 568), (539, 661), (540, 661), (541, 545), (541, 547), (542, 546), (542, 548), (543, 545), (544, 546), (547, 559), (548, 560), (549, 551), (549, 565), (550, 552), (550, 566), (553, 555), (554, 556), (557, 561), (558, 562), (563, 565), (564, 566), (567, 569), (568, 570), (569, 573), (570, 574), (571, 573), (572, 574), (575, 585), (575, 591), (575, 609), (576, 586), (576, 592), (576, 610), (577, 583), (577, 587), (578, 584), (578, 588), (579, 595), (579, 601), (579, 625), (580, 596), (580, 602), (580, 626), (581, 583), (581, 627), (582, 584), (582, 628), (585, 589), (586, 590), (587, 589), (588, 590), (591, 593), (592, 594), (593, 595), (594, 596), (597, 599), (597, 607), (598, 600), (598, 608), (599, 601), (600, 602), (605, 615), (605, 631), (606, 616), (606, 632), (607, 609), (608, 610), (609, 617), (610, 618), (611, 617), (612, 618), (625, 668), (626, 668), (627, 669), (628, 669), (629, 631), (629, 670), (630, 632), (630, 670)])
me_plane.attributes.new('sharp_edge', 'BOOLEAN', 'EDGE').data.foreach_set('value', [ (min(e.vertices), max(e.vertices)) in _k for e in me_plane.edges])
_uv = me_plane.uv_layers.new(name='UVTex')
_uv.uv.foreach_set('vector', [0.5363, 0.8216, 0.5539, 0.8216, 0.5539, 0.902, 0.5299, 0.902, 0.5539, 0.902, 0.5539, 0.8216, 0.5716, 0.8216, 0.5779, 0.902, 0.5299, 0.902, 0.4798, 0.9229, 0.5002, 0.8318, 0.5363, 0.8216, 0.6077, 0.8318, 0.6281, 0.9229, 0.5779, 0.902, 0.5716, 0.8216, 0.3535, 0.7896, 0.3799, 0.8647, 0.2142, 0.867, 0.2113, 0.7857, 0.2153, 0.867, 0.3809, 0.8739, 0.3525, 0.9482, 0.2102, 0.9482, 0.2113, 0.7857, 0.2142, 0.867, 0.1655, 0.8591, 0.1627, 0.7857, 0.1664, 0.8735, 0.2153, 0.867, 0.2102, 0.9482, 0.1616, 0.9468, 0.1627, 0.7857, 0.1655, 0.8591, 0.1044, 0.849, 0.1009, 0.792, 0.1051, 0.882, 0.1664, 0.8735, 0.1616, 0.9468, 0.09998, 0.9388, 0.1009, 0.792, 0.1044, 0.849, 0.06053, 0.8385, 0.01239, 0.823, 0.06094, 0.8912, 0.1051, 0.882, 0.09998, 0.9388, 0.01239, 0.9053, 0.3535, 0.7896, 0.4326, 0.8268, 0.3799, 0.8647, 0.3809, 0.8739, 0.4325, 0.9132, 0.3525, 0.9482, 0.5512, 0.5091, 0.5512, 0.499, 0.5533, 0.5187, 0.5512, 0.499, 0.5533, 0.4794, 0.5533, 0.5187, 0.4058, 0.6723, 0.4053, 0.6932, 0.3747, 0.693, 0.5748, 0.5387, 0.5758, 0.5518, 0.5562, 0.5584, 0.5596, 0.5462, 0.5512, 0.5091, 0.5533, 0.5187, 0.5486, 0.5238, 0.5528, 0.5338, 0.5462, 0.5461, 0.5486, 0.5238, 0.5533, 0.5187, 0.5528, 0.5338, 0.5596, 0.5462, 0.5562, 0.5584, 0.5462, 0.5461, 0.5856, 0.5167, 0.587, 0.5184, 0.5887, 0.5245, 0.5748, 0.5387, 0.5856, 0.5167, 0.5887, 0.5245, 0.5758, 0.5518, 0.4117, 0.6232, 0.4058, 0.6161, 0.4536, 0.5968, 0.4569, 0.6152, 0.3748, 0.6519, 0.3747, 0.693, 0.3306, 0.6912, 0.3312, 0.6533, 0.3312, 0.6533, 0.3306, 0.6912, 0.3154, 0.6948, 0.3165, 0.6497, 0.3912, 0.6332, 0.3658, 0.6298, 0.4058, 0.6161, 0.4117, 0.6232, 0.3312, 0.6533, 0.3165, 0.6497, 0.3558, 0.6211, 0.3658, 0.6298, 0.4579, 0.7298, 0.4121, 0.7219, 0.4053, 0.6932, 0.4624, 0.7029, 0.5635, 0.6218, 0.5894, 0.6389, 0.5091, 0.639, 0.5187, 0.6277, 0.5091, 0.6827, 0.5894, 0.6829, 0.5635, 0.7, 0.5187, 0.694, 0.5187, 0.6277, 0.5182, 0.6146, 0.563, 0.6059, 0.5635, 0.6218, 0.563, 0.7159, 0.5181, 0.7072, 0.5187, 0.694, 0.5635, 0.7, 0.3913, 0.7118, 0.3747, 0.693, 0.4053, 0.6932, 0.4121, 0.7219, 0.3912, 0.6332, 0.4117, 0.6232, 0.4052, 0.6515, 0.3748, 0.6519, 0.4741, 0.6386, 0.5182, 0.6146, 0.5187, 0.6277, 0.5091, 0.639, 0.5187, 0.694, 0.5181, 0.7072, 0.474, 0.683, 0.5091, 0.6827, 0.5091, 0.639, 0.5894, 0.6389, 0.5894, 0.6829, 0.5091, 0.6827, 0.4741, 0.6386, 0.5091, 0.639, 0.5091, 0.6827, 0.474, 0.683, 0.563, 0.6059, 0.6197, 0.6059, 0.6197, 0.6218, 0.5635, 0.6218, 0.6197, 0.7, 0.6197, 0.7159, 0.563, 0.7159, 0.5635, 0.7, 0.5894, 0.6389, 0.5635, 0.6218, 0.6197, 0.6218, 0.6198, 0.6389, 0.6197, 0.7, 0.5635, 0.7, 0.5894, 0.6829, 0.6198, 0.6829, 0.6198, 0.6389, 0.6198, 0.6829, 0.5894, 0.6829, 0.5894, 0.6389, 0.4569, 0.6152, 0.4615, 0.6417, 0.4052, 0.6515, 0.4117, 0.6232, 0.3747, 0.693, 0.3913, 0.7118, 0.3656, 0.7153, 0.3306, 0.6912, 0.3658, 0.6298, 0.3912, 0.6332, 0.3748, 0.6519, 0.3312, 0.6533, 0.3306, 0.6912, 0.3656, 0.7153, 0.3554, 0.7241, 0.3154, 0.6948, 0.3913, 0.7118, 0.4121, 0.7219, 0.4061, 0.7291, 0.3656, 0.7153, 0.3656, 0.7153, 0.4061, 0.7291, 0.3989, 0.7381, 0.3554, 0.7241, 0.3987, 0.6072, 0.4058, 0.6161, 0.3658, 0.6298, 0.3558, 0.6211, 0.4121, 0.7219, 0.4579, 0.7298, 0.4546, 0.7485, 0.4061, 0.7291, 0.4061, 0.7291, 0.4546, 0.7485, 0.3989, 0.7381, 0.4536, 0.5968, 0.4058, 0.6161, 0.3987, 0.6072, 0.5748, 0.4594, 0.5758, 0.4463, 0.5887, 0.4735, 0.5856, 0.4814, 0.5856, 0.4814, 0.5887, 0.4735, 0.587, 0.4797, 0.5528, 0.4643, 0.5462, 0.452, 0.5562, 0.4397, 0.5596, 0.4519, 0.5528, 0.4643, 0.5533, 0.4794, 0.5486, 0.4742, 0.5462, 0.452, 0.5512, 0.4889, 0.5486, 0.4742, 0.5533, 0.4794, 0.5748, 0.4594, 0.5596, 0.4519, 0.5562, 0.4397, 0.5758, 0.4463, 0.4058, 0.6723, 0.3747, 0.693, 0.3748, 0.6519, 0.4058, 0.6723, 0.3748, 0.6519, 0.4052, 0.6515, 0.5533, 0.4794, 0.5512, 0.499, 0.5512, 0.4889, 0.1735, 0.2838, 0.08538, 0.2838, 0.08538, 0.4533, 0.1735, 0.4533, 0.08538, 0.4533, 0.08538, 0.2838, 0.1735, 0.2838, 0.1735, 0.4533, 0.08538, 0.2838, 0.1735, 0.2838, 0.1735, 0.2369, 0.08538, 0.2369, 0.1735, 0.2369, 0.1735, 0.2838, 0.08538, 0.2838, 0.08538, 0.2369, 0.08538, 0.2838, 0.0291, 0.2838, 0.02917, 0.4533, 0.08538, 0.4533, 0.02917, 0.4533, 0.0291, 0.2838, 0.08538, 0.2838, 0.08538, 0.4533, 0.08538, 0.2369, 0.05222, 0.2369, 0.0291, 0.2838, 0.08538, 0.2838, 0.0291, 0.2838, 0.05222, 0.2369, 0.08538, 0.2369, 0.08538, 0.2838, 0.1832, 0.2814, 0.1735, 0.2838, 0.1735, 0.4533, 0.1822, 0.4489, 0.1735, 0.4533, 0.1735, 0.2838, 0.1832, 0.2814, 0.1822, 0.4489, 0.1735, 0.2838, 0.1832, 0.2814, 0.1832, 0.2335, 0.1735, 0.2369, 0.1832, 0.2335, 0.1832, 0.2814, 0.1735, 0.2838, 0.1735, 0.2369, 0.2764, 0.6224, 0.1735, 0.6224, 0.1735, 0.7194, 0.1735, 0.7194, 0.1735, 0.6224, 0.2764, 0.6224, 0.05426, 0.6224, 0.08538, 0.7194, 0.08538, 0.6224, 0.08538, 0.6224, 0.08538, 0.7194, 0.05426, 0.6224, 0.08538, 0.6224, 0.08538, 0.7194, 0.1735, 0.7194, 0.1735, 0.6224, 0.1735, 0.7194, 0.08538, 0.7194, 0.08538, 0.6224, 0.1735, 0.6224, 0.1735, 0.4533, 0.1735, 0.6224, 0.2764, 0.6224, 0.2817, 0.4533, 0.2764, 0.6224, 0.1735, 0.6224, 0.1735, 0.4533, 0.2817, 0.4533, 0.05451, 0.4533, 0.05426, 0.6224, 0.08538, 0.6224, 0.08538, 0.4533, 0.08538, 0.6224, 0.05426, 0.6224, 0.05451, 0.4533, 0.08538, 0.4533, 0.08538, 0.4533, 0.08538, 0.6224, 0.1735, 0.6224, 0.1735, 0.4533, 0.1735, 0.6224, 0.08538, 0.6224, 0.08538, 0.4533, 0.1735, 0.4533, 0.08538, 0.4533, 0.02917, 0.4533, 0.05451, 0.4533, 0.05451, 0.4533, 0.02917, 0.4533, 0.08538, 0.4533, 0.2715, 0.4452, 0.1822, 0.4489, 0.1735, 0.4533, 0.2817, 0.4533, 0.1735, 0.4533, 0.1822, 0.4489, 0.2715, 0.4452, 0.2817, 0.4533, 0.76, 0.874, 0.8345, 0.874, 0.7725, 0.8706, 0.7725, 0.8706, 0.8345, 0.874, 0.76, 0.874, 0.8886, 0.869, 0.8766, 0.9289, 0.9388, 0.9101, 0.9718, 0.8652, 0.9388, 0.9101, 0.8766, 0.9289, 0.8886, 0.869, 0.9718, 0.8652, 0.6198, 0.3735, 0.6301, 0.3718, 0.626, 0.3088, 0.626, 0.3088, 0.6301, 0.3718, 0.6198, 0.3735, 0.76, 0.8625, 0.76, 0.874, 0.7725, 0.8706, 0.7725, 0.8651, 0.7725, 0.8706, 0.76, 0.874, 0.76, 0.8625, 0.7725, 0.8651, 0.8903, 0.8639, 0.8886, 0.869, 0.9718, 0.8652, 0.9718, 0.8652, 0.8886, 0.869, 0.8903, 0.8639, 0.8345, 0.8625, 0.76, 0.8625, 0.7725, 0.8651, 0.7725, 0.8651, 0.76, 0.8625, 0.8345, 0.8625, 0.8766, 0.8035, 0.8903, 0.8639, 0.9718, 0.8652, 0.9372, 0.8214, 0.9718, 0.8652, 0.8903, 0.8639, 0.8766, 0.8035, 0.9372, 0.8214, 0.7654, 0.9583, 0.8454, 0.9406, 0.8402, 0.9063, 0.7642, 0.9139, 0.8402, 0.9063, 0.8454, 0.9406, 0.7654, 0.9583, 0.7642, 0.9139, 0.7642, 0.9139, 0.8402, 0.9063, 0.8345, 0.874, 0.76, 0.874, 0.8345, 0.874, 0.8402, 0.9063, 0.7642, 0.9139, 0.76, 0.874, 0.6184, 0.4059, 0.6301, 0.4026, 0.6301, 0.3718, 0.6198, 0.3735, 0.6301, 0.3718, 0.6301, 0.4026, 0.6184, 0.4059, 0.6198, 0.3735, 0.6837, 0.8582, 0.6852, 0.8801, 0.7263, 0.8772, 0.7255, 0.8599, 0.7263, 0.8772, 0.6852, 0.8801, 0.6837, 0.8582, 0.7255, 0.8599, 0.7255, 0.8599, 0.7263, 0.8772, 0.76, 0.874, 0.76, 0.8625, 0.76, 0.874, 0.7263, 0.8772, 0.7255, 0.8599, 0.76, 0.8625, 0.8432, 0.7988, 0.7629, 0.7788, 0.7635, 0.824, 0.8388, 0.8317, 0.7635, 0.824, 0.7629, 0.7788, 0.8432, 0.7988, 0.8388, 0.8317, 0.8388, 0.8317, 0.7635, 0.824, 0.76, 0.8625, 0.8345, 0.8625, 0.76, 0.8625, 0.7635, 0.824, 0.8388, 0.8317, 0.8345, 0.8625, 0.6184, 0.4059, 0.6182, 0.4228, 0.6299, 0.4195, 0.6301, 0.4026, 0.6299, 0.4195, 0.6182, 0.4228, 0.6184, 0.4059, 0.6301, 0.4026, 0.8454, 0.9406, 0.8653, 0.9379, 0.8563, 0.9118, 0.8402, 0.9063, 0.8563, 0.9118, 0.8653, 0.9379, 0.8454, 0.9406, 0.8402, 0.9063, 0.8388, 0.8317, 0.855, 0.8264, 0.8631, 0.8015, 0.8432, 0.7988, 0.8631, 0.8015, 0.855, 0.8264, 0.8388, 0.8317, 0.8432, 0.7988, 0.6173, 0.4503, 0.6301, 0.4455, 0.6299, 0.4195, 0.6182, 0.4228, 0.6299, 0.4195, 0.6301, 0.4455, 0.6173, 0.4503, 0.6182, 0.4228, 0.1623, 0.04469, 0.1876, 0.04469, 0.1876, 0.1284, 0.1623, 0.1284, 0.1876, 0.1284, 0.1876, 0.04469, 0.1623, 0.04469, 0.1623, 0.1284, 0.2094, 0.04469, 0.2418, 0.04469, 0.2418, 0.1284, 0.2094, 0.1284, 0.2418, 0.1284, 0.2418, 0.04469, 0.2094, 0.04469, 0.2094, 0.1284, 0.1876, 0.04469, 0.2094, 0.04469, 0.2094, 0.1284, 0.1876, 0.1284, 0.2094, 0.1284, 0.2094, 0.04469, 0.1876, 0.04469, 0.1876, 0.1284, 0.2418, 0.04469, 0.2838, 0.04469, 0.2838, 0.1284, 0.2418, 0.1284, 0.2838, 0.1284, 0.2838, 0.04469, 0.2418, 0.04469, 0.2418, 0.1284, 0.1162, 0.06354, 0.1523, 0.06354, 0.1469, 0.07018, 0.1216, 0.07018, 0.1469, 0.07018, 0.1523, 0.06354, 0.1162, 0.06354, 0.1216, 0.07018, 0.1523, 0.09486, 0.1162, 0.1259, 0.1216, 0.1122, 0.1469, 0.09204, 0.1216, 0.1122, 0.1162, 0.1259, 0.1523, 0.09486, 0.1469, 0.09204, 0.1523, 0.06354, 0.1523, 0.09486, 0.1469, 0.09204, 0.1469, 0.07018, 0.1469, 0.09204, 0.1523, 0.09486, 0.1523, 0.06354, 0.1469, 0.07018, 0.1162, 0.1259, 0.1162, 0.06354, 0.1216, 0.07018, 0.1216, 0.1122, 0.1216, 0.07018, 0.1162, 0.06354, 0.1162, 0.1259, 0.1216, 0.1122, 0.1822, 0.4489, 0.2715, 0.4452, 0.2817, 0.4533, 0.1735, 0.4533, 0.2817, 0.4533, 0.2715, 0.4452, 0.1822, 0.4489, 0.1735, 0.4533, 0.02917, 0.4533, 0.08538, 0.4533, 0.05451, 0.4533, 0.05451, 0.4533, 0.08538, 0.4533, 0.02917, 0.4533, 0.04188, 0.4778, 0.03324, 0.4778, 0.03324, 0.4553, 0.04188, 0.4553, 0.03324, 0.4553, 0.03324, 0.4778, 0.04188, 0.4778, 0.04188, 0.4553, 0.2715, 0.4452, 0.2738, 0.4336, 0.2862, 0.4297, 0.2817, 0.4533, 0.2862, 0.4297, 0.2738, 0.4336, 0.2715, 0.4452, 0.2817, 0.4533, 0.3064, 0.4516, 0.2864, 0.6213, 0.2764, 0.6224, 0.2817, 0.4533, 0.2764, 0.6224, 0.2864, 0.6213, 0.3064, 0.4516, 0.2817, 0.4533, 0.05451, 0.4533, 0.05426, 0.6224, 0.04674, 0.627, 0.04569, 0.4557, 0.04674, 0.627, 0.05426, 0.6224, 0.05451, 0.4533, 0.04569, 0.4557, 0.08538, 0.4533, 0.08538, 0.6224, 0.05426, 0.6224, 0.05451, 0.4533, 0.05426, 0.6224, 0.08538, 0.6224, 0.08538, 0.4533, 0.05451, 0.4533, 0.1735, 0.4533, 0.1735, 0.6224, 0.08538, 0.6224, 0.08538, 0.4533, 0.08538, 0.6224, 0.1735, 0.6224, 0.1735, 0.4533, 0.08538, 0.4533, 0.2817, 0.4533, 0.2764, 0.6224, 0.1735, 0.6224, 0.1735, 0.4533, 0.1735, 0.6224, 0.2764, 0.6224, 0.2817, 0.4533, 0.1735, 0.4533, 0.1735, 0.6224, 0.1735, 0.7194, 0.08538, 0.7194, 0.08538, 0.6224, 0.08538, 0.7194, 0.1735, 0.7194, 0.1735, 0.6224, 0.08538, 0.6224, 0.1735, 0.7237, 0.0853, 0.7239, 0.08538, 0.7194, 0.1735, 0.7194, 0.08538, 0.7194, 0.0853, 0.7239, 0.1735, 0.7237, 0.1735, 0.7194, 0.04674, 0.627, 0.05426, 0.6224, 0.08538, 0.7194, 0.08228, 0.7215, 0.08538, 0.7194, 0.05426, 0.6224, 0.04674, 0.627, 0.08228, 0.7215, 0.05426, 0.6224, 0.08538, 0.6224, 0.08538, 0.7194, 0.08538, 0.7194, 0.08538, 0.6224, 0.05426, 0.6224, 0.2842, 0.6278, 0.1804, 0.7235, 0.1735, 0.7194, 0.2764, 0.6224, 0.1735, 0.7194, 0.1804, 0.7235, 0.2842, 0.6278, 0.2764, 0.6224, 0.2764, 0.6224, 0.1735, 0.7194, 0.1735, 0.6224, 0.1735, 0.6224, 0.1735, 0.7194, 0.2764, 0.6224, 0.1735, 0.2369, 0.1832, 0.2335, 0.1832, 0.2814, 0.1735, 0.2838, 0.1832, 0.2814, 0.1832, 0.2335, 0.1735, 0.2369, 0.1735, 0.2838, 0.1735, 0.2838, 0.1832, 0.2814, 0.1822, 0.4489, 0.1735, 0.4533, 0.1822, 0.4489, 0.1832, 0.2814, 0.1735, 0.2838, 0.1735, 0.4533, 0.3307, 0.385, 0.4093, 0.3755, 0.4081, 0.4173, 0.3287, 0.4267, 0.4081, 0.4173, 0.4093, 0.3755, 0.3307, 0.385, 0.3287, 0.4267, 0.3287, 0.4267, 0.4081, 0.4173, 0.4081, 0.5707, 0.3287, 0.5797, 0.4081, 0.5707, 0.4081, 0.4173, 0.3287, 0.4267, 0.3287, 0.5797, 0.4186, 0.372, 0.4974, 0.3822, 0.4988, 0.4242, 0.4191, 0.4147, 0.4988, 0.4242, 0.4974, 0.3822, 0.4186, 0.372, 0.4191, 0.4147, 0.4191, 0.4147, 0.4988, 0.4242, 0.4981, 0.5782, 0.4186, 0.5691, 0.4981, 0.5782, 0.4988, 0.4242, 0.4191, 0.4147, 0.4186, 0.5691, 0.08538, 0.2369, 0.1735, 0.2369, 0.1735, 0.2838, 0.08538, 0.2838, 0.1735, 0.2838, 0.1735, 0.2369, 0.08538, 0.2369, 0.08538, 0.2838, 0.08538, 0.2838, 0.1735, 0.2838, 0.1735, 0.4533, 0.08538, 0.4533, 0.1735, 0.4533, 0.1735, 0.2838, 0.08538, 0.2838, 0.08538, 0.4533, 0.05222, 0.2369, 0.08538, 0.2369, 0.08538, 0.2838, 0.0291, 0.2838, 0.08538, 0.2838, 0.08538, 0.2369, 0.05222, 0.2369, 0.0291, 0.2838, 0.0291, 0.2838, 0.08538, 0.2838, 0.08538, 0.4533, 0.02917, 0.4533, 0.08538, 0.4533, 0.08538, 0.2838, 0.0291, 0.2838, 0.02917, 0.4533, 0.03836, 0.233, 0.05222, 0.2369, 0.0291, 0.2838, 0.02086, 0.2848, 0.0291, 0.2838, 0.05222, 0.2369, 0.03836, 0.233, 0.02086, 0.2848, 0.02086, 0.2848, 0.0291, 0.2838, 0.02917, 0.4533, 0.02072, 0.4557, 0.02917, 0.4533, 0.0291, 0.2838, 0.02086, 0.2848, 0.02072, 0.4557, 0.4093, 0.3755, 0.4186, 0.372, 0.4191, 0.4147, 0.4081, 0.4173, 0.4191, 0.4147, 0.4186, 0.372, 0.4093, 0.3755, 0.4081, 0.4173, 0.4081, 0.4173, 0.4191, 0.4147, 0.4186, 0.5691, 0.4081, 0.5707, 0.4186, 0.5691, 0.4191, 0.4147, 0.4081, 0.4173, 0.4081, 0.5707, 0.1065, 0.05768, 0.1123, 0.04948, 0.1483, 0.04948, 0.154, 0.05768, 0.1483, 0.04948, 0.1123, 0.04948, 0.1065, 0.05768, 0.154, 0.05768, 0.249, 0.1366, 0.285, 0.1366, 0.285, 0.2076, 0.249, 0.2076, 0.285, 0.2076, 0.285, 0.1366, 0.249, 0.1366, 0.249, 0.2076, 0.2177, 0.1366, 0.2177, 0.2076, 0.1701, 0.2076, 0.1701, 0.1366, 0.1701, 0.2076, 0.2177, 0.2076, 0.2177, 0.1366, 0.1701, 0.1366, 0.2177, 0.1366, 0.249, 0.1366, 0.249, 0.2076, 0.2177, 0.2076, 0.249, 0.2076, 0.249, 0.1366, 0.2177, 0.1366, 0.2177, 0.2076, 0.1701, 0.1366, 0.1701, 0.2076, 0.1077, 0.2076, 0.1077, 0.1366, 0.1077, 0.2076, 0.1701, 0.2076, 0.1701, 0.1366, 0.1077, 0.1366, 0.03259, 0.06009, 0.04013, 0.05901, 0.04013, 0.1218, 0.03259, 0.1077, 0.04013, 0.1218, 0.04013, 0.05901, 0.03259, 0.06009, 0.03259, 0.1077, 0.03439, 0.054, 0.03439, 0.02269, 0.04013, 0.01449, 0.04013, 0.05901, 0.04013, 0.01449, 0.03439, 0.02269, 0.03439, 0.054, 0.04013, 0.05901, 0.03439, 0.1367, 0.04013, 0.1218, 0.04013, 0.2072, 0.03438, 0.199, 0.04013, 0.2072, 0.04013, 0.1218, 0.03439, 0.1367, 0.03438, 0.199, 0.04013, 0.05901, 0.09871, 0.05901, 0.09871, 0.1218, 0.04013, 0.1218, 0.09871, 0.1218, 0.09871, 0.05901, 0.04013, 0.05901, 0.04013, 0.1218, 0.04013, 0.05901, 0.04013, 0.01449, 0.09871, 0.01449, 0.09871, 0.05901, 0.09871, 0.01449, 0.04013, 0.01449, 0.04013, 0.05901, 0.09871, 0.05901, 0.04013, 0.1218, 0.09871, 0.1218, 0.09871, 0.2072, 0.04013, 0.2072, 0.09871, 0.2072, 0.09871, 0.1218, 0.04013, 0.1218, 0.04013, 0.2072, 0.494, 0.3064, 0.4852, 0.3426, 0.3906, 0.3312, 0.3964, 0.2963, 0.3906, 0.3312, 0.4852, 0.3426, 0.494, 0.3064, 0.3964, 0.2963, 0.494, 0.3064, 0.3964, 0.2963, 0.3984, 0.2674, 0.5204, 0.2786, 0.3984, 0.2674, 0.3964, 0.2963, 0.494, 0.3064, 0.5204, 0.2786, 0.3983, 0.2526, 0.549, 0.2633, 0.5204, 0.2786, 0.3984, 0.2674, 0.5204, 0.2786, 0.549, 0.2633, 0.3983, 0.2526, 0.3984, 0.2674, 0.3529, 0.2995, 0.3964, 0.2963, 0.3906, 0.3312, 0.3451, 0.319, 0.3906, 0.3312, 0.3964, 0.2963, 0.3529, 0.2995, 0.3451, 0.319, 0.3529, 0.2995, 0.342, 0.2819, 0.3984, 0.2674, 0.3964, 0.2963, 0.3984, 0.2674, 0.342, 0.2819, 0.3529, 0.2995, 0.3964, 0.2963, 0.342, 0.2819, 0.3529, 0.2995, 0.3451, 0.319, 0.3143, 0.307, 0.3451, 0.319, 0.3529, 0.2995, 0.342, 0.2819, 0.3143, 0.307, 0.3984, 0.2674, 0.342, 0.2819, 0.3357, 0.26, 0.3983, 0.2526, 0.3357, 0.26, 0.342, 0.2819, 0.3984, 0.2674, 0.3983, 0.2526, 0.3143, 0.307, 0.2946, 0.299, 0.3357, 0.26, 0.342, 0.2819, 0.3357, 0.26, 0.2946, 0.299, 0.3143, 0.307, 0.342, 0.2819, 0.2937, 0.2681, 0.3357, 0.26, 0.2946, 0.299, 0.2637, 0.2906, 0.2946, 0.299, 0.3357, 0.26, 0.2937, 0.2681, 0.2637, 0.2906, 0.2515, 0.2649, 0.2937, 0.2681, 0.2637, 0.2906, 0.1986, 0.2647, 0.2637, 0.2906, 0.2937, 0.2681, 0.2515, 0.2649, 0.1986, 0.2647, 0.8881, 0.3346, 0.8163, 0.341, 0.8165, 0.3564, 0.8886, 0.35, 0.8165, 0.3564, 0.8163, 0.341, 0.8881, 0.3346, 0.8886, 0.35, 0.9144, 0.3269, 0.8881, 0.3346, 0.8886, 0.35, 0.9156, 0.3422, 0.8886, 0.35, 0.8881, 0.3346, 0.9144, 0.3269, 0.9156, 0.3422, 0.9643, 0.3127, 0.9144, 0.3269, 0.9156, 0.3422, 0.9537, 0.3336, 0.9156, 0.3422, 0.9144, 0.3269, 0.9643, 0.3127, 0.9537, 0.3336, 0.7725, 0.3724, 0.8165, 0.3564, 0.8163, 0.341, 0.7562, 0.3534, 0.8163, 0.341, 0.8165, 0.3564, 0.7725, 0.3724, 0.7562, 0.3534, 0.6865, 0.5954, 0.6936, 0.5969, 0.6895, 0.5678, 0.6818, 0.5663, 0.6895, 0.5678, 0.6936, 0.5969, 0.6865, 0.5954, 0.6818, 0.5663, 0.6917, 0.6268, 0.6981, 0.6283, 0.6936, 0.5969, 0.6865, 0.5954, 0.6936, 0.5969, 0.6981, 0.6283, 0.6917, 0.6268, 0.6865, 0.5954, 0.6974, 0.6466, 0.7029, 0.6482, 0.6981, 0.6283, 0.6917, 0.6268, 0.6981, 0.6283, 0.7029, 0.6482, 0.6974, 0.6466, 0.6917, 0.6268, 0.7117, 0.6722, 0.7158, 0.6782, 0.718, 0.6731, 0.7097, 0.6666, 0.718, 0.6731, 0.7158, 0.6782, 0.7117, 0.6722, 0.7097, 0.6666, 0.6974, 0.6466, 0.7117, 0.6722, 0.7097, 0.6666, 0.7029, 0.6482, 0.7097, 0.6666, 0.7117, 0.6722, 0.6974, 0.6466, 0.7029, 0.6482, 0.3986, 0.2321, 0.3983, 0.2526, 0.3357, 0.26, 0.3392, 0.2391, 0.3357, 0.26, 0.3983, 0.2526, 0.3986, 0.2321, 0.3392, 0.2391, 0.2936, 0.2551, 0.3392, 0.2391, 0.3357, 0.26, 0.2937, 0.2681, 0.3357, 0.26, 0.3392, 0.2391, 0.2936, 0.2551, 0.2937, 0.2681, 0.2515, 0.2649, 0.2936, 0.2551, 0.2937, 0.2681, 0.2937, 0.2681, 0.2936, 0.2551, 0.2515, 0.2649, 0.8976, 0.4868, 0.9173, 0.488, 0.9155, 0.5799, 0.9061, 0.5834, 0.9155, 0.5799, 0.9173, 0.488, 0.8976, 0.4868, 0.9061, 0.5834, 0.8913, 0.2619, 0.8228, 0.2567, 0.8276, 0.2201, 0.8903, 0.2256, 0.8276, 0.2201, 0.8228, 0.2567, 0.8913, 0.2619, 0.8903, 0.2256, 0.2657, 0.2442, 0.2515, 0.2649, 0.1986, 0.2647, 0.2358, 0.2515, 0.1986, 0.2647, 0.2515, 0.2649, 0.2657, 0.2442, 0.2358, 0.2515, 0.3976, 0.2148, 0.3986, 0.2321, 0.3392, 0.2391, 0.3319, 0.2228, 0.3392, 0.2391, 0.3986, 0.2321, 0.3976, 0.2148, 0.3319, 0.2228, 0.3319, 0.2228, 0.3392, 0.2391, 0.2936, 0.2551, 0.2896, 0.2363, 0.2936, 0.2551, 0.3392, 0.2391, 0.3319, 0.2228, 0.2896, 0.2363, 0.2896, 0.2363, 0.2936, 0.2551, 0.2515, 0.2649, 0.2657, 0.2442, 0.2515, 0.2649, 0.2936, 0.2551, 0.2896, 0.2363, 0.2657, 0.2442, 0.3979, 0.1043, 0.3943, 0.1355, 0.3275, 0.1158, 0.3311, 0.08445, 0.3275, 0.1158, 0.3943, 0.1355, 0.3979, 0.1043, 0.3311, 0.08445, 0.8994, 0.4468, 0.9173, 0.488, 0.8976, 0.4868, 0.8976, 0.4868, 0.9173, 0.488, 0.8994, 0.4468, 0.8668, 0.4581, 0.8994, 0.4468, 0.8976, 0.4868, 0.8564, 0.486, 0.8976, 0.4868, 0.8994, 0.4468, 0.8668, 0.4581, 0.8564, 0.486, 0.951, 0.2302, 0.9314, 0.2643, 0.8913, 0.2619, 0.8903, 0.2256, 0.8913, 0.2619, 0.9314, 0.2643, 0.951, 0.2302, 0.8903, 0.2256, 0.8079, 0.4956, 0.7777, 0.4977, 0.7674, 0.4641, 0.796, 0.46, 0.7674, 0.4641, 0.7777, 0.4977, 0.8079, 0.4956, 0.796, 0.46, 0.796, 0.46, 0.7674, 0.4641, 0.7817, 0.4375, 0.8144, 0.4304, 0.7817, 0.4375, 0.7674, 0.4641, 0.796, 0.46, 0.8144, 0.4304, 0.8287, 0.4968, 0.8079, 0.4956, 0.796, 0.46, 0.8172, 0.4612, 0.796, 0.46, 0.8079, 0.4956, 0.8287, 0.4968, 0.8172, 0.4612, 0.8172, 0.4612, 0.796, 0.46, 0.8144, 0.4304, 0.8378, 0.4317, 0.8144, 0.4304, 0.796, 0.46, 0.8172, 0.4612, 0.8378, 0.4317, 0.8432, 0.5051, 0.8287, 0.4968, 0.8172, 0.4612, 0.8328, 0.461, 0.8172, 0.4612, 0.8287, 0.4968, 0.8432, 0.5051, 0.8328, 0.461, 0.8328, 0.461, 0.8172, 0.4612, 0.8378, 0.4317, 0.8516, 0.4341, 0.8378, 0.4317, 0.8172, 0.4612, 0.8328, 0.461, 0.8516, 0.4341, 0.9325, 0.1433, 0.9322, 0.1764, 0.91, 0.176, 0.9104, 0.1405, 0.91, 0.176, 0.9322, 0.1764, 0.9325, 0.1433, 0.9104, 0.1405, 0.9453, 0.1432, 0.945, 0.1754, 0.9322, 0.1764, 0.9325, 0.1433, 0.9322, 0.1764, 0.945, 0.1754, 0.9453, 0.1432, 0.9325, 0.1433, 0.938, 0.1124, 0.9325, 0.1433, 0.9104, 0.1405, 0.916, 0.1088, 0.9104, 0.1405, 0.9325, 0.1433, 0.938, 0.1124, 0.916, 0.1088, 0.9511, 0.1118, 0.9453, 0.1432, 0.9325, 0.1433, 0.938, 0.1124, 0.9325, 0.1433, 0.9453, 0.1432, 0.9511, 0.1118, 0.938, 0.1124, 0.9338, 0.03226, 0.9329, 0.05244, 0.9112, 0.05268, 0.9118, 0.03363, 0.9112, 0.05268, 0.9329, 0.05244, 0.9338, 0.03226, 0.9118, 0.03363, 0.9456, 0.03008, 0.9453, 0.04914, 0.9329, 0.05244, 0.9338, 0.03226, 0.9329, 0.05244, 0.9453, 0.04914, 0.9456, 0.03008, 0.9338, 0.03226, 0.8065, 0.5115, 0.8079, 0.4956, 0.8287, 0.4968, 0.8298, 0.5122, 0.8287, 0.4968, 0.8079, 0.4956, 0.8065, 0.5115, 0.8298, 0.5122, 0.8298, 0.5122, 0.8287, 0.4968, 0.8432, 0.5051, 0.8381, 0.5138, 0.8432, 0.5051, 0.8287, 0.4968, 0.8298, 0.5122, 0.8381, 0.5138, 0.8079, 0.4956, 0.8065, 0.5115, 0.7777, 0.4977, 0.7777, 0.4977, 0.8065, 0.5115, 0.8079, 0.4956, 0.9751, 0.1435, 0.9453, 0.1432, 0.9511, 0.1118, 0.98, 0.117, 0.9511, 0.1118, 0.9453, 0.1432, 0.9751, 0.1435, 0.98, 0.117, 0.9737, 0.04649, 0.9453, 0.04914, 0.9456, 0.03008, 0.9602, 0.02583, 0.9456, 0.03008, 0.9453, 0.04914, 0.9737, 0.04649, 0.9602, 0.02583, 0.7352, 0.6524, 0.7416, 0.6493, 0.7448, 0.6755, 0.7384, 0.6787, 0.7448, 0.6755, 0.7416, 0.6493, 0.7352, 0.6524, 0.7384, 0.6787, 0.7384, 0.6787, 0.7448, 0.6755, 0.7561, 0.6978, 0.7497, 0.7009, 0.7561, 0.6978, 0.7448, 0.6755, 0.7384, 0.6787, 0.7497, 0.7009, 0.758, 0.5704, 0.7328, 0.5571, 0.7396, 0.5308, 0.7733, 0.5425, 0.7396, 0.5308, 0.7328, 0.5571, 0.758, 0.5704, 0.7733, 0.5425, 0.7733, 0.5425, 0.7396, 0.5308, 0.7605, 0.5162, 0.7845, 0.5262, 0.7605, 0.5162, 0.7396, 0.5308, 0.7733, 0.5425, 0.7845, 0.5262, 0.7352, 0.6524, 0.746, 0.627, 0.7622, 0.6285, 0.7416, 0.6493, 0.7622, 0.6285, 0.746, 0.627, 0.7352, 0.6524, 0.7416, 0.6493, 0.7622, 0.6285, 0.746, 0.627, 0.7418, 0.6043, 0.7418, 0.6043, 0.746, 0.627, 0.7622, 0.6285, 0.7765, 0.6439, 0.7724, 0.6462, 0.7752, 0.6089, 0.7823, 0.6107, 0.7752, 0.6089, 0.7724, 0.6462, 0.7765, 0.6439, 0.7823, 0.6107, 0.7823, 0.6107, 0.7752, 0.6089, 0.7595, 0.5908, 0.7692, 0.5879, 0.7595, 0.5908, 0.7752, 0.6089, 0.7823, 0.6107, 0.7692, 0.5879, 0.7786, 0.5712, 0.758, 0.5704, 0.7733, 0.5425, 0.7887, 0.5482, 0.7733, 0.5425, 0.758, 0.5704, 0.7786, 0.5712, 0.7887, 0.5482, 0.7887, 0.5482, 0.7733, 0.5425, 0.7845, 0.5262, 0.7981, 0.5341, 0.7845, 0.5262, 0.7733, 0.5425, 0.7887, 0.5482, 0.7981, 0.5341, 0.7809, 0.65, 0.778, 0.6496, 0.7724, 0.6462, 0.7765, 0.6439, 0.7724, 0.6462, 0.778, 0.6496, 0.7809, 0.65, 0.7765, 0.6439, 0.7809, 0.65, 0.7732, 0.6543, 0.778, 0.6496, 0.778, 0.6496, 0.7732, 0.6543, 0.7809, 0.65, 0.82, 0.6387, 0.7765, 0.6439, 0.7823, 0.6107, 0.8161, 0.6107, 0.7823, 0.6107, 0.7765, 0.6439, 0.82, 0.6387, 0.8161, 0.6107, 0.8161, 0.6107, 0.7823, 0.6107, 0.7692, 0.5879, 0.8163, 0.5914, 0.7692, 0.5879, 0.7823, 0.6107, 0.8161, 0.6107, 0.8163, 0.5914, 0.819, 0.5767, 0.7786, 0.5712, 0.7887, 0.5482, 0.8246, 0.556, 0.7887, 0.5482, 0.7786, 0.5712, 0.819, 0.5767, 0.8246, 0.556, 0.8246, 0.556, 0.7887, 0.5482, 0.7981, 0.5341, 0.8285, 0.5422, 0.7981, 0.5341, 0.7887, 0.5482, 0.8246, 0.556, 0.8285, 0.5422, 0.8163, 0.5914, 0.7692, 0.5879, 0.7786, 0.5712, 0.819, 0.5767, 0.7786, 0.5712, 0.7692, 0.5879, 0.8163, 0.5914, 0.819, 0.5767, 0.8212, 0.6449, 0.7809, 0.65, 0.7765, 0.6439, 0.82, 0.6387, 0.7765, 0.6439, 0.7809, 0.65, 0.8212, 0.6449, 0.82, 0.6387, 0.8217, 0.6472, 0.7732, 0.6543, 0.7809, 0.65, 0.8212, 0.6449, 0.7809, 0.65, 0.7732, 0.6543, 0.8217, 0.6472, 0.8212, 0.6449, 0.7786, 0.5712, 0.7692, 0.5879, 0.7595, 0.5908, 0.758, 0.5704, 0.7595, 0.5908, 0.7692, 0.5879, 0.7786, 0.5712, 0.758, 0.5704, 0.8344, 0.162, 0.9104, 0.1405, 0.91, 0.176, 0.8342, 0.1794, 0.91, 0.176, 0.9104, 0.1405, 0.8344, 0.162, 0.8342, 0.1794, 0.8371, 0.01758, 0.9118, 0.03363, 0.9112, 0.05268, 0.8369, 0.04478, 0.9112, 0.05268, 0.9118, 0.03363, 0.8371, 0.01758, 0.8369, 0.04478, 0.9885, 0.2084, 0.951, 0.2302, 0.8903, 0.2256, 0.8887, 0.2177, 0.8903, 0.2256, 0.951, 0.2302, 0.9885, 0.2084, 0.8887, 0.2177, 0.8887, 0.2177, 0.8903, 0.2256, 0.8276, 0.2201, 0.8276, 0.2201, 0.8903, 0.2256, 0.8887, 0.2177, 0.7548, 0.1697, 0.7549, 0.1872, 0.728, 0.1876, 0.7281, 0.1705, 0.728, 0.1876, 0.7549, 0.1872, 0.7548, 0.1697, 0.7281, 0.1705, 0.7883, 0.1663, 0.7881, 0.1837, 0.7549, 0.1872, 0.7548, 0.1697, 0.7549, 0.1872, 0.7881, 0.1837, 0.7883, 0.1663, 0.7548, 0.1697, 0.8344, 0.162, 0.8342, 0.1794, 0.7881, 0.1837, 0.7883, 0.1663, 0.7881, 0.1837, 0.8342, 0.1794, 0.8344, 0.162, 0.7883, 0.1663, 0.6777, 0.1681, 0.693, 0.1695, 0.6913, 0.1941, 0.6268, 0.1934, 0.6913, 0.1941, 0.693, 0.1695, 0.6777, 0.1681, 0.6268, 0.1934, 0.7281, 0.1705, 0.728, 0.1876, 0.6913, 0.1941, 0.693, 0.1695, 0.6913, 0.1941, 0.728, 0.1876, 0.7281, 0.1705, 0.693, 0.1695, 0.7272, 0.148, 0.7281, 0.1705, 0.693, 0.1695, 0.6923, 0.1475, 0.693, 0.1695, 0.7281, 0.1705, 0.7272, 0.148, 0.6923, 0.1475, 0.6923, 0.1475, 0.693, 0.1695, 0.6777, 0.1681, 0.6768, 0.147, 0.6777, 0.1681, 0.693, 0.1695, 0.6923, 0.1475, 0.6768, 0.147, 0.8317, 0.1362, 0.8344, 0.162, 0.7883, 0.1663, 0.7868, 0.1364, 0.7883, 0.1663, 0.8344, 0.162, 0.8317, 0.1362, 0.7868, 0.1364, 0.7868, 0.1364, 0.7883, 0.1663, 0.7548, 0.1697, 0.7535, 0.1463, 0.7548, 0.1697, 0.7883, 0.1663, 0.7868, 0.1364, 0.7535, 0.1463, 0.7535, 0.1463, 0.7548, 0.1697, 0.7281, 0.1705, 0.7272, 0.148, 0.7281, 0.1705, 0.7548, 0.1697, 0.7535, 0.1463, 0.7272, 0.148, 0.8317, 0.1362, 0.7868, 0.1364, 0.798, 0.1147, 0.798, 0.1147, 0.7868, 0.1364, 0.8317, 0.1362, 0.7271, 0.1334, 0.7272, 0.148, 0.6923, 0.1475, 0.6924, 0.1324, 0.6923, 0.1475, 0.7272, 0.148, 0.7271, 0.1334, 0.6924, 0.1324, 0.6924, 0.1324, 0.6923, 0.1475, 0.6768, 0.147, 0.6342, 0.134, 0.6768, 0.147, 0.6923, 0.1475, 0.6924, 0.1324, 0.6342, 0.134, 0.6333, 0.1489, 0.6342, 0.134, 0.6768, 0.147, 0.6768, 0.147, 0.6342, 0.134, 0.6333, 0.1489, 0.7531, 0.1327, 0.7535, 0.1463, 0.7272, 0.148, 0.7271, 0.1334, 0.7272, 0.148, 0.7535, 0.1463, 0.7531, 0.1327, 0.7271, 0.1334, 0.6333, 0.1489, 0.6768, 0.147, 0.6777, 0.1681, 0.6268, 0.1934, 0.6777, 0.1681, 0.6768, 0.147, 0.6333, 0.1489, 0.6268, 0.1934, 0.6342, 0.134, 0.5365, 0.1342, 0.3979, 0.1043, 0.6338, 0.117, 0.3979, 0.1043, 0.5365, 0.1342, 0.6342, 0.134, 0.6338, 0.117, 0.6928, 0.1122, 0.7293, 0.1099, 0.7271, 0.1334, 0.6924, 0.1324, 0.7271, 0.1334, 0.7293, 0.1099, 0.6928, 0.1122, 0.6924, 0.1324, 0.6338, 0.117, 0.6928, 0.1122, 0.6924, 0.1324, 0.6342, 0.134, 0.6924, 0.1324, 0.6928, 0.1122, 0.6338, 0.117, 0.6342, 0.134, 0.7577, 0.1131, 0.798, 0.1147, 0.7868, 0.1364, 0.7531, 0.1327, 0.7868, 0.1364, 0.798, 0.1147, 0.7577, 0.1131, 0.7531, 0.1327, 0.7293, 0.1099, 0.7577, 0.1131, 0.7531, 0.1327, 0.7271, 0.1334, 0.7531, 0.1327, 0.7577, 0.1131, 0.7293, 0.1099, 0.7271, 0.1334, 0.6342, 0.134, 0.6333, 0.1489, 0.5343, 0.1478, 0.5365, 0.1342, 0.5343, 0.1478, 0.6333, 0.1489, 0.6342, 0.134, 0.5365, 0.1342, 0.6333, 0.1489, 0.6268, 0.1934, 0.5346, 0.1941, 0.5343, 0.1478, 0.5346, 0.1941, 0.6268, 0.1934, 0.6333, 0.1489, 0.5343, 0.1478, 0.7535, 0.1463, 0.7531, 0.1327, 0.7868, 0.1364, 0.7868, 0.1364, 0.7531, 0.1327, 0.7535, 0.1463, 0.798, 0.1147, 0.916, 0.1088, 0.9104, 0.1405, 0.8317, 0.1362, 0.9104, 0.1405, 0.916, 0.1088, 0.798, 0.1147, 0.8317, 0.1362, 0.8002, 0.08657, 0.8369, 0.04478, 0.9112, 0.05268, 0.9112, 0.05268, 0.8369, 0.04478, 0.8002, 0.08657, 0.8002, 0.08657, 0.7609, 0.09378, 0.7909, 0.04988, 0.8369, 0.04478, 0.7909, 0.04988, 0.7609, 0.09378, 0.8002, 0.08657, 0.8369, 0.04478, 0.7609, 0.09378, 0.7323, 0.09489, 0.7573, 0.05223, 0.7909, 0.04988, 0.7573, 0.05223, 0.7323, 0.09489, 0.7609, 0.09378, 0.7909, 0.04988, 0.8344, 0.162, 0.8317, 0.1362, 0.9104, 0.1405, 0.9104, 0.1405, 0.8317, 0.1362, 0.8344, 0.162, 0.6954, 0.09897, 0.7301, 0.05453, 0.7573, 0.05223, 0.7323, 0.09489, 0.7573, 0.05223, 0.7301, 0.05453, 0.6954, 0.09897, 0.7323, 0.09489, 0.5343, 0.1478, 0.3943, 0.1355, 0.5365, 0.1342, 0.5365, 0.1342, 0.3943, 0.1355, 0.5343, 0.1478, 0.5365, 0.1342, 0.3943, 0.1355, 0.3979, 0.1043, 0.3979, 0.1043, 0.3943, 0.1355, 0.5365, 0.1342, 0.7767, 0.708, 0.9111, 0.709, 0.9122, 0.723, 0.7688, 0.7281, 0.9122, 0.723, 0.9111, 0.709, 0.7767, 0.708, 0.7688, 0.7281, 0.9106, 0.686, 0.777, 0.6859, 0.7688, 0.6789, 0.9125, 0.6789, 0.7688, 0.6789, 0.777, 0.6859, 0.9106, 0.686, 0.9125, 0.6789, 0.777, 0.6859, 0.7767, 0.708, 0.7688, 0.7281, 0.7688, 0.6789, 0.7688, 0.7281, 0.7767, 0.708, 0.777, 0.6859, 0.7688, 0.6789, 0.9832, 0.7026, 0.9106, 0.686, 0.9125, 0.6789, 0.9857, 0.695, 0.9125, 0.6789, 0.9106, 0.686, 0.9832, 0.7026, 0.9857, 0.695, 0.9111, 0.709, 0.9839, 0.7158, 0.9859, 0.7334, 0.9122, 0.723, 0.9859, 0.7334, 0.9839, 0.7158, 0.9111, 0.709, 0.9122, 0.723, 0.9034, 0.6453, 0.8951, 0.636, 0.8979, 0.6289, 0.9184, 0.6524, 0.8979, 0.6289, 0.8951, 0.636, 0.9034, 0.6453, 0.9184, 0.6524, 0.7767, 0.708, 0.777, 0.6859, 0.9106, 0.686, 0.9111, 0.709, 0.9106, 0.686, 0.777, 0.6859, 0.7767, 0.708, 0.9111, 0.709, 0.9111, 0.709, 0.9106, 0.686, 0.9832, 0.7026, 0.9839, 0.7158, 0.9832, 0.7026, 0.9106, 0.686, 0.9111, 0.709, 0.9839, 0.7158, 0.6947, 0.4867, 0.7129, 0.4514, 0.7013, 0.4498, 0.6854, 0.4852, 0.7013, 0.4498, 0.7129, 0.4514, 0.6947, 0.4867, 0.6854, 0.4852, 0.7438, 0.4528, 0.7235, 0.4808, 0.7357, 0.4742, 0.7555, 0.4465, 0.7357, 0.4742, 0.7235, 0.4808, 0.7438, 0.4528, 0.7555, 0.4465, 0.7356, 0.4178, 0.7013, 0.4498, 0.7129, 0.4514, 0.7368, 0.4252, 0.7129, 0.4514, 0.7013, 0.4498, 0.7356, 0.4178, 0.7368, 0.4252, 0.7235, 0.4808, 0.7111, 0.5025, 0.7212, 0.5008, 0.7357, 0.4742, 0.7212, 0.5008, 0.7111, 0.5025, 0.7235, 0.4808, 0.7357, 0.4742, 0.7819, 0.4124, 0.7356, 0.4178, 0.7368, 0.4252, 0.7763, 0.4187, 0.7368, 0.4252, 0.7356, 0.4178, 0.7819, 0.4124, 0.7763, 0.4187, 0.7111, 0.5025, 0.7068, 0.5332, 0.7182, 0.5347, 0.7212, 0.5008, 0.7182, 0.5347, 0.7068, 0.5332, 0.7111, 0.5025, 0.7212, 0.5008, 0.6545, 0.6062, 0.6529, 0.5215, 0.6481, 0.5341, 0.6481, 0.5341, 0.6529, 0.5215, 0.6545, 0.6062, 0.6895, 0.5678, 0.6947, 0.4867, 0.6854, 0.4852, 0.6818, 0.5663, 0.6854, 0.4852, 0.6947, 0.4867, 0.6895, 0.5678, 0.6818, 0.5663, 0.6974, 0.6466, 0.7107, 0.6762, 0.7117, 0.6722, 0.7117, 0.6722, 0.7107, 0.6762, 0.6974, 0.6466, 0.8424, 0.535, 0.8564, 0.486, 0.8976, 0.4868, 0.9061, 0.5834, 0.8976, 0.4868, 0.8564, 0.486, 0.8424, 0.535, 0.9061, 0.5834, 0.7158, 0.6782, 0.7117, 0.6722, 0.7107, 0.6762, 0.7122, 0.6823, 0.7107, 0.6762, 0.7117, 0.6722, 0.7158, 0.6782, 0.7122, 0.6823, 0.3986, 0.2321, 0.5496, 0.2526, 0.549, 0.2633, 0.3983, 0.2526, 0.549, 0.2633, 0.5496, 0.2526, 0.3986, 0.2321, 0.3983, 0.2526, 0.7319, 0.2369, 0.7388, 0.2484, 0.6989, 0.2602, 0.7012, 0.2425, 0.6989, 0.2602, 0.7388, 0.2484, 0.7319, 0.2369, 0.7012, 0.2425, 0.8301, 0.5974, 0.8633, 0.6367, 0.8507, 0.6675, 0.8366, 0.6305, 0.8507, 0.6675, 0.8633, 0.6367, 0.8301, 0.5974, 0.8366, 0.6305, 0.6989, 0.2602, 0.6267, 0.2591, 0.6265, 0.2451, 0.7012, 0.2425, 0.6265, 0.2451, 0.6267, 0.2591, 0.6989, 0.2602, 0.7012, 0.2425, 0.6581, 0.2811, 0.6266, 0.2731, 0.6267, 0.2591, 0.6989, 0.2602, 0.6267, 0.2591, 0.6266, 0.2731, 0.6581, 0.2811, 0.6989, 0.2602, 0.5496, 0.2526, 0.3986, 0.2321, 0.5501, 0.2419, 0.5501, 0.2419, 0.3986, 0.2321, 0.5496, 0.2526, 0.6267, 0.2591, 0.5496, 0.2526, 0.5501, 0.2419, 0.6265, 0.2451, 0.5501, 0.2419, 0.5496, 0.2526, 0.6267, 0.2591, 0.6265, 0.2451, 0.6266, 0.2731, 0.549, 0.2633, 0.5496, 0.2526, 0.6267, 0.2591, 0.5496, 0.2526, 0.549, 0.2633, 0.6266, 0.2731, 0.6267, 0.2591, 0.748, 0.2194, 0.7832, 0.2198, 0.7793, 0.2485, 0.7388, 0.2484, 0.7793, 0.2485, 0.7832, 0.2198, 0.748, 0.2194, 0.7388, 0.2484, 0.748, 0.2194, 0.7388, 0.2484, 0.7319, 0.2369, 0.7319, 0.2369, 0.7388, 0.2484, 0.748, 0.2194, 0.8276, 0.2201, 0.8228, 0.2567, 0.7793, 0.2485, 0.7832, 0.2198, 0.7793, 0.2485, 0.8228, 0.2567, 0.8276, 0.2201, 0.7832, 0.2198, 0.7012, 0.2425, 0.7018, 0.224, 0.748, 0.2194, 0.7319, 0.2369, 0.748, 0.2194, 0.7018, 0.224, 0.7012, 0.2425, 0.7319, 0.2369, 0.7012, 0.2425, 0.6265, 0.2451, 0.6271, 0.2246, 0.7018, 0.224, 0.6271, 0.2246, 0.6265, 0.2451, 0.7012, 0.2425, 0.7018, 0.224, 0.8633, 0.6367, 0.8301, 0.5974, 0.8356, 0.5671, 0.875, 0.6155, 0.8356, 0.5671, 0.8301, 0.5974, 0.8633, 0.6367, 0.875, 0.6155, 0.3986, 0.2321, 0.3976, 0.2148, 0.5307, 0.2225, 0.5501, 0.2419, 0.5307, 0.2225, 0.3976, 0.2148, 0.3986, 0.2321, 0.5501, 0.2419, 0.5501, 0.2419, 0.5307, 0.2225, 0.6271, 0.2246, 0.6265, 0.2451, 0.6271, 0.2246, 0.5307, 0.2225, 0.5501, 0.2419, 0.6265, 0.2451, 0.875, 0.6155, 0.8356, 0.5671, 0.8424, 0.535, 0.9061, 0.5834, 0.8424, 0.535, 0.8356, 0.5671, 0.875, 0.6155, 0.9061, 0.5834, 0.3984, 0.07526, 0.5378, 0.05972, 0.6356, 0.1041, 0.6356, 0.1041, 0.5378, 0.05972, 0.3984, 0.07526, 0.7301, 0.05453, 0.6954, 0.09897, 0.6356, 0.1041, 0.6933, 0.05682, 0.6356, 0.1041, 0.6954, 0.09897, 0.7301, 0.05453, 0.6933, 0.05682, 0.5378, 0.05972, 0.6351, 0.05608, 0.6933, 0.05682, 0.6356, 0.1041, 0.6933, 0.05682, 0.6351, 0.05608, 0.5378, 0.05972, 0.6356, 0.1041, 0.8886, 0.35, 0.8908, 0.3529, 0.9143, 0.3461, 0.9156, 0.3422, 0.9143, 0.3461, 0.8908, 0.3529, 0.8886, 0.35, 0.9156, 0.3422, 0.8165, 0.3564, 0.8211, 0.359, 0.8908, 0.3529, 0.8886, 0.35, 0.8908, 0.3529, 0.8211, 0.359, 0.8165, 0.3564, 0.8886, 0.35, 0.7097, 0.6666, 0.7087, 0.6596, 0.7029, 0.6482, 0.7029, 0.6482, 0.7087, 0.6596, 0.7097, 0.6666, 0.9156, 0.3422, 0.9143, 0.3461, 0.945, 0.3375, 0.9537, 0.3336, 0.945, 0.3375, 0.9143, 0.3461, 0.9156, 0.3422, 0.9537, 0.3336, 0.7725, 0.3724, 0.7808, 0.3739, 0.8211, 0.359, 0.8165, 0.3564, 0.8211, 0.359, 0.7808, 0.3739, 0.7725, 0.3724, 0.8165, 0.3564, 0.7986, 0.3955, 0.7808, 0.3739, 0.7725, 0.3724, 0.7725, 0.3724, 0.7808, 0.3739, 0.7986, 0.3955, 0.6529, 0.5215, 0.6577, 0.5262, 0.6687, 0.4964, 0.663, 0.4954, 0.6687, 0.4964, 0.6577, 0.5262, 0.6529, 0.5215, 0.663, 0.4954, 0.663, 0.4954, 0.6687, 0.4964, 0.6659, 0.4537, 0.6602, 0.4527, 0.6659, 0.4537, 0.6687, 0.4964, 0.663, 0.4954, 0.6602, 0.4527, 0.6852, 0.6856, 0.6871, 0.6779, 0.6771, 0.6583, 0.6743, 0.664, 0.6771, 0.6583, 0.6871, 0.6779, 0.6852, 0.6856, 0.6743, 0.664, 0.6743, 0.664, 0.6771, 0.6583, 0.667, 0.6299, 0.6632, 0.6329, 0.667, 0.6299, 0.6771, 0.6583, 0.6743, 0.664, 0.6632, 0.6329, 0.6678, 0.3601, 0.6735, 0.3611, 0.6835, 0.3323, 0.6778, 0.3301, 0.6835, 0.3323, 0.6735, 0.3611, 0.6678, 0.3601, 0.6778, 0.3301, 0.6955, 0.6998, 0.701, 0.6982, 0.6871, 0.6779, 0.6852, 0.6856, 0.6871, 0.6779, 0.701, 0.6982, 0.6955, 0.6998, 0.6852, 0.6856, 0.6545, 0.6062, 0.6591, 0.6072, 0.6577, 0.5262, 0.6529, 0.5215, 0.6577, 0.5262, 0.6591, 0.6072, 0.6545, 0.6062, 0.6529, 0.5215, 0.6632, 0.6329, 0.667, 0.6299, 0.6591, 0.6072, 0.6545, 0.6062, 0.6591, 0.6072, 0.667, 0.6299, 0.6632, 0.6329, 0.6545, 0.6062, 0.6602, 0.4527, 0.6659, 0.4537, 0.6666, 0.3839, 0.6609, 0.3829, 0.6666, 0.3839, 0.6659, 0.4537, 0.6602, 0.4527, 0.6609, 0.3829, 0.6609, 0.3829, 0.6666, 0.3839, 0.6735, 0.3611, 0.6678, 0.3601, 0.6735, 0.3611, 0.6666, 0.3839, 0.6609, 0.3829, 0.6678, 0.3601, 0.749, 0.3234, 0.7562, 0.3534, 0.8163, 0.341, 0.8163, 0.341, 0.7562, 0.3534, 0.749, 0.3234, 0.7174, 0.7066, 0.701, 0.6982, 0.6955, 0.6998, 0.7165, 0.7121, 0.6955, 0.6998, 0.701, 0.6982, 0.7174, 0.7066, 0.7165, 0.7121, 0.718, 0.6731, 0.7205, 0.672, 0.7087, 0.6596, 0.7097, 0.6666, 0.7087, 0.6596, 0.7205, 0.672, 0.718, 0.6731, 0.7097, 0.6666, 0.6823, 0.3218, 0.6778, 0.3301, 0.6835, 0.3323, 0.6835, 0.3323, 0.6778, 0.3301, 0.6823, 0.3218, 0.7025, 0.3099, 0.6823, 0.3218, 0.6835, 0.3323, 0.7068, 0.319, 0.6835, 0.3323, 0.6823, 0.3218, 0.7025, 0.3099, 0.7068, 0.319, 0.4852, 0.3426, 0.483, 0.3608, 0.3872, 0.349, 0.3906, 0.3312, 0.3872, 0.349, 0.483, 0.3608, 0.4852, 0.3426, 0.3906, 0.3312, 0.3906, 0.3312, 0.3872, 0.349, 0.3395, 0.3365, 0.3451, 0.319, 0.3395, 0.3365, 0.3872, 0.349, 0.3906, 0.3312, 0.3451, 0.319, 0.3076, 0.3244, 0.3143, 0.307, 0.3451, 0.319, 0.3395, 0.3365, 0.3451, 0.319, 0.3143, 0.307, 0.3076, 0.3244, 0.3395, 0.3365, 0.3143, 0.307, 0.3076, 0.3244, 0.2877, 0.3162, 0.2946, 0.299, 0.2877, 0.3162, 0.3076, 0.3244, 0.3143, 0.307, 0.2946, 0.299, 0.2946, 0.299, 0.2877, 0.3162, 0.2586, 0.3045, 0.2637, 0.2906, 0.2586, 0.3045, 0.2877, 0.3162, 0.2946, 0.299, 0.2637, 0.2906, 0.2637, 0.2906, 0.2586, 0.3045, 0.1927, 0.2822, 0.1986, 0.2647, 0.1927, 0.2822, 0.2586, 0.3045, 0.2637, 0.2906, 0.1986, 0.2647, 0.7158, 0.6782, 0.7214, 0.6817, 0.7243, 0.6765, 0.718, 0.6731, 0.7243, 0.6765, 0.7214, 0.6817, 0.7158, 0.6782, 0.718, 0.6731, 0.9173, 0.488, 0.9288, 0.488, 0.9271, 0.5801, 0.9155, 0.5799, 0.9271, 0.5801, 0.9288, 0.488, 0.9173, 0.488, 0.9155, 0.5799, 0.9604, 0.4971, 0.9801, 0.4971, 0.9801, 0.5391, 0.9554, 0.5391, 0.9801, 0.5391, 0.9801, 0.4971, 0.9604, 0.4971, 0.9554, 0.5391, 0.9554, 0.5391, 0.9801, 0.5391, 0.9801, 0.5706, 0.9426, 0.5706, 0.9801, 0.5706, 0.9801, 0.5391, 0.9554, 0.5391, 0.9426, 0.5706, 0.3958, 0.01543, 0.3984, 0.07526, 0.33, 0.05947, 0.3282, 0.01835, 0.33, 0.05947, 0.3984, 0.07526, 0.3958, 0.01543, 0.3282, 0.01835, 0.5368, 0.009396, 0.5378, 0.05972, 0.3984, 0.07526, 0.3958, 0.01543, 0.3984, 0.07526, 0.5378, 0.05972, 0.5368, 0.009396, 0.3958, 0.01543, 0.9288, 0.488, 0.9173, 0.488, 0.8994, 0.4468, 0.9281, 0.4463, 0.8994, 0.4468, 0.9173, 0.488, 0.9288, 0.488, 0.9281, 0.4463, 0.9276, 0.4167, 0.908, 0.417, 0.9076, 0.395, 0.9272, 0.3947, 0.9076, 0.395, 0.908, 0.417, 0.9276, 0.4167, 0.9272, 0.3947, 0.9272, 0.3947, 0.9076, 0.395, 0.9082, 0.3872, 0.9271, 0.3869, 0.9082, 0.3872, 0.9076, 0.395, 0.9272, 0.3947, 0.9271, 0.3869, 0.9281, 0.4463, 0.8994, 0.4468, 0.908, 0.417, 0.9276, 0.4167, 0.908, 0.417, 0.8994, 0.4468, 0.9281, 0.4463, 0.9276, 0.4167, 0.9271, 0.3869, 0.9082, 0.3872, 0.909, 0.3788, 0.927, 0.3785, 0.909, 0.3788, 0.9082, 0.3872, 0.9271, 0.3869, 0.927, 0.3785, 0.7589, 0.01618, 0.7573, 0.05223, 0.7301, 0.05453, 0.7322, 0.01484, 0.7301, 0.05453, 0.7573, 0.05223, 0.7589, 0.01618, 0.7322, 0.01484, 0.7915, 0.01747, 0.7909, 0.04988, 0.7573, 0.05223, 0.7589, 0.01618, 0.7573, 0.05223, 0.7909, 0.04988, 0.7915, 0.01747, 0.7589, 0.01618, 0.6364, 0.009395, 0.6351, 0.05608, 0.5378, 0.05972, 0.5368, 0.009396, 0.5378, 0.05972, 0.6351, 0.05608, 0.6364, 0.009395, 0.5368, 0.009396, 0.6958, 0.01264, 0.6933, 0.05682, 0.6351, 0.05608, 0.6364, 0.009395, 0.6351, 0.05608, 0.6933, 0.05682, 0.6958, 0.01264, 0.6364, 0.009395, 0.7322, 0.01484, 0.7301, 0.05453, 0.6933, 0.05682, 0.6958, 0.01264, 0.6933, 0.05682, 0.7301, 0.05453, 0.7322, 0.01484, 0.6958, 0.01264, 0.8046, 0.4147, 0.7819, 0.4124, 0.7763, 0.4187, 0.8039, 0.4216, 0.7763, 0.4187, 0.7819, 0.4124, 0.8046, 0.4147, 0.8039, 0.4216, 0.7198, 0.5583, 0.7182, 0.5347, 0.7068, 0.5332, 0.7085, 0.559, 0.7068, 0.5332, 0.7182, 0.5347, 0.7198, 0.5583, 0.7085, 0.559, 0.9801, 0.6766, 0.939, 0.6766, 0.9184, 0.6524, 0.9801, 0.6524, 0.9184, 0.6524, 0.939, 0.6766, 0.9801, 0.6766, 0.9801, 0.6524, 0.9801, 0.6524, 0.9184, 0.6524, 0.8979, 0.6289, 0.9801, 0.6289, 0.8979, 0.6289, 0.9184, 0.6524, 0.9801, 0.6524, 0.9801, 0.6289, 0.9426, 0.5706, 0.9801, 0.5706, 0.9801, 0.5942, 0.9296, 0.5942, 0.9801, 0.5942, 0.9801, 0.5706, 0.9426, 0.5706, 0.9296, 0.5942, 0.9296, 0.5942, 0.9801, 0.5942, 0.9801, 0.6289, 0.8979, 0.6289, 0.9801, 0.6289, 0.9801, 0.5942, 0.9296, 0.5942, 0.8979, 0.6289, 0.7122, 0.6823, 0.718, 0.6865, 0.7214, 0.6817, 0.7158, 0.6782, 0.7214, 0.6817, 0.718, 0.6865, 0.7122, 0.6823, 0.7158, 0.6782, 0.8163, 0.341, 0.8158, 0.297, 0.7488, 0.2976, 0.749, 0.3234, 0.7488, 0.2976, 0.8158, 0.297, 0.8163, 0.341, 0.749, 0.3234, 0.9146, 0.2962, 0.9144, 0.3269, 0.9643, 0.3127, 0.9645, 0.2969, 0.9643, 0.3127, 0.9144, 0.3269, 0.9146, 0.2962, 0.9645, 0.2969, 0.8879, 0.2962, 0.8881, 0.3346, 0.9144, 0.3269, 0.9146, 0.2962, 0.9144, 0.3269, 0.8881, 0.3346, 0.8879, 0.2962, 0.9146, 0.2962, 0.8881, 0.3346, 0.8879, 0.2962, 0.8158, 0.297, 0.8163, 0.341, 0.8158, 0.297, 0.8879, 0.2962, 0.8881, 0.3346, 0.8163, 0.341, 0.7259, 0.7078, 0.7174, 0.7066, 0.7165, 0.7121, 0.7251, 0.7133, 0.7165, 0.7121, 0.7174, 0.7066, 0.7259, 0.7078, 0.7251, 0.7133, 0.7253, 0.6747, 0.7205, 0.672, 0.718, 0.6731, 0.7243, 0.6765, 0.718, 0.6731, 0.7205, 0.672, 0.7253, 0.6747, 0.7243, 0.6765, 0.7183, 0.3094, 0.7025, 0.3099, 0.7068, 0.319, 0.7186, 0.3186, 0.7068, 0.319, 0.7025, 0.3099, 0.7183, 0.3094, 0.7186, 0.3186, 0.8369, 0.04478, 0.7909, 0.04988, 0.7915, 0.01747, 0.8371, 0.01758, 0.7915, 0.01747, 0.7909, 0.04988, 0.8369, 0.04478, 0.8371, 0.01758, 0.9338, 0.01847, 0.9338, 0.03226, 0.9118, 0.03363, 0.9117, 0.01923, 0.9118, 0.03363, 0.9338, 0.03226, 0.9338, 0.01847, 0.9117, 0.01923, 0.9462, 0.01888, 0.9456, 0.03008, 0.9338, 0.03226, 0.9338, 0.01847, 0.9338, 0.03226, 0.9456, 0.03008, 0.9462, 0.01888, 0.9338, 0.01847, 0.9606, 0.01993, 0.9602, 0.02583, 0.9456, 0.03008, 0.9462, 0.01888, 0.9456, 0.03008, 0.9602, 0.02583, 0.9606, 0.01993, 0.9462, 0.01888, 0.7561, 0.6978, 0.7568, 0.7036, 0.7501, 0.7044, 0.7497, 0.7009, 0.7501, 0.7044, 0.7568, 0.7036, 0.7561, 0.6978, 0.7497, 0.7009, 0.7605, 0.5162, 0.7616, 0.5127, 0.7862, 0.5205, 0.7845, 0.5262, 0.7862, 0.5205, 0.7616, 0.5127, 0.7605, 0.5162, 0.7845, 0.5262, 0.7845, 0.5262, 0.7862, 0.5205, 0.8008, 0.5247, 0.7981, 0.5341, 0.8008, 0.5247, 0.7862, 0.5205, 0.7845, 0.5262, 0.7981, 0.5341, 0.7981, 0.5341, 0.8008, 0.5247, 0.831, 0.5329, 0.8285, 0.5422, 0.831, 0.5329, 0.8008, 0.5247, 0.7981, 0.5341, 0.8285, 0.5422, 0.9117, 0.01923, 0.9118, 0.03363, 0.8371, 0.01758, 0.8371, 0.01758, 0.9118, 0.03363, 0.9117, 0.01923])
me_plane.materials.append(mat_racer)
me_plane.use_remesh_preserve_volume = False
me_plane.use_remesh_preserve_attributes = False
me_plane.use_mirror_vertex_groups = False
me_plane.update()
me_cylinder1_sep7_cy_001 = bpy.data.meshes.new('cylinder1_sep7_cy.001')
me_cylinder1_sep7_cy_001.from_pydata([(-0.4534, 9.639, 0.07824), (-0.4534, 9.639, 0.07824), (-0.4534, 9.639, 0.07824), (-0.4534, 9.639, 0.07824), (-0.4534, 9.639, 0.07824), (-0.4534, 9.639, 0.07824), (-0.4534, 9.639, 0.07824), (-0.4534, 9.639, 0.07824), (-0.4534, 9.639, 0.07824), (-0.4534, 9.639, 0.07824), (-0.4534, 9.639, 0.07824), (-0.4534, 9.639, 0.07824), (-0.4534, 9.639, 0.07824), (-0.4534, 9.639, 0.07824), (-0.4534, 9.639, 0.07824), (-0.4534, 9.639, 0.07824), (-0.291, 5.47, -0.03813), (-0.5612, 5.47, 0.005779), (-0.3609, 5.47, -0.06056), (-0.5024, 5.47, -0.03467), (-0.4385, 5.47, -0.06), (-0.2805, 5.47, 0.2002), (-0.4476, 5.47, 0.2536), (-0.6632, 5.47, 0.1141), (-0.6868, 5.47, 0.2275), (-0.6108, 5.47, 0.05576), (-0.2426, 5.47, 0.09287), (-0.249, 5.47, 0.01377), (-0.2557, 5.47, 0.1618), (-0.5963, 5.47, 0.245), (-0.3356, 5.47, 0.2223), (-0.7006, 5.47, 0.1778), (-0.6419, 7.599, 0.1534), (-0.6024, 7.599, 0.2146), (-0.5358, 7.599, 0.2517), (-0.4534, 7.599, 0.2645), (-0.3709, 7.599, 0.2517), (-0.3044, 7.599, 0.2146), (-0.2648, 7.599, 0.1534), (-0.2513, 7.599, 0.07824), (-0.6554, 7.599, 0.07824), (-0.6024, 7.599, -0.05813), (-0.6419, 7.599, 0.003085), (-0.5358, 7.599, -0.09524), (-0.4534, 7.599, -0.108), (-0.2648, 7.599, 0.003085), (-0.3044, 7.599, -0.05813), (-0.3709, 7.599, -0.09524), (0.3244, 7.599, -0.09524), (0.2578, 7.599, -0.05813), (0.2183, 7.599, 0.003085), (0.4068, 7.599, -0.108), (0.4893, 7.599, -0.09524), (0.5954, 7.599, 0.003085), (0.5558, 7.599, -0.05813), (0.6088, 7.599, 0.07824), (0.2048, 7.599, 0.07824), (0.2183, 7.599, 0.1534), (0.2578, 7.599, 0.2146), (0.3244, 7.599, 0.2517), (0.4068, 7.599, 0.2645), (0.4893, 7.599, 0.2517), (0.5558, 7.599, 0.2146), (0.5954, 7.599, 0.1534), (0.6541, 5.47, 0.1778), (0.2891, 5.47, 0.2223), (0.5497, 5.47, 0.245), (0.2092, 5.47, 0.1618), (0.2025, 5.47, 0.01377), (0.196, 5.47, 0.09287), (0.5643, 5.47, 0.05576), (0.6402, 5.47, 0.2275), (0.6167, 5.47, 0.1141), (0.401, 5.47, 0.2536), (0.234, 5.47, 0.2002), (0.3919, 5.47, -0.06), (0.4559, 5.47, -0.03467), (0.3144, 5.47, -0.06056), (0.5146, 5.47, 0.005779), (0.2445, 5.47, -0.03813), (0.4068, 9.639, 0.07824), (0.4068, 9.639, 0.07824), (0.4068, 9.639, 0.07824), (0.4068, 9.639, 0.07824), (0.4068, 9.639, 0.07824), (0.4068, 9.639, 0.07824), (0.4068, 9.639, 0.07824), (0.4068, 9.639, 0.07824), (0.4068, 9.639, 0.07824), (0.4068, 9.639, 0.07824), (0.4068, 9.639, 0.07824), (0.4068, 9.639, 0.07824), (0.4068, 9.639, 0.07824), (0.4068, 9.639, 0.07824), (0.4068, 9.639, 0.07824), (0.4068, 9.639, 0.07824)], [], [(27, 45, 39, 26), (45, 13, 6, 39), (24, 33, 32, 31), (0, 32, 33, 1), (31, 32, 40, 23), (32, 0, 8, 40), (29, 34, 33, 24), (34, 2, 1, 33), (22, 35, 34, 29), (35, 3, 2, 34), (30, 36, 35, 22), (36, 4, 3, 35), (21, 37, 36, 30), (37, 5, 4, 36), (28, 38, 37, 21), (38, 7, 5, 37), (26, 39, 38, 28), (39, 6, 7, 38), (23, 40, 42, 25), (40, 8, 10, 42), (17, 41, 43, 19), (41, 9, 11, 43), (25, 42, 41, 17), (42, 10, 9, 41), (19, 43, 44, 20), (43, 11, 12, 44), (20, 44, 47, 18), (44, 12, 15, 47), (16, 46, 45, 27), (46, 14, 13, 45), (18, 47, 46, 16), (47, 15, 14, 46), (48, 80, 81, 49), (77, 48, 49, 79), (49, 81, 82, 50), (79, 49, 50, 68), (51, 83, 80, 48), (75, 51, 48, 77), (52, 84, 83, 51), (76, 52, 51, 75), (53, 85, 86, 54), (70, 53, 54, 78), (54, 86, 84, 52), (78, 54, 52, 76), (55, 87, 85, 53), (72, 55, 53, 70), (56, 89, 88, 57), (69, 56, 57, 67), (57, 88, 90, 58), (67, 57, 58, 74), (58, 90, 91, 59), (74, 58, 59, 65), (59, 91, 92, 60), (65, 59, 60, 73), (60, 92, 93, 61), (73, 60, 61, 66), (61, 93, 94, 62), (66, 61, 62, 71), (63, 95, 87, 55), (64, 63, 55, 72), (95, 63, 62, 94), (71, 62, 63, 64), (50, 82, 89, 56), (68, 50, 56, 69)])
_uv = me_cylinder1_sep7_cy_001.uv_layers.new(name='UVTex')
_uv.uv.foreach_set('vector', [0.8677, 0.6581, 0.4338, 0.829, 0.4132, 0.8103, 0.8264, 0.6207, 0.4338, 0.829, 0.821, 0.5921, 0.821, 0.5921, 0.4132, 0.8103, 0.9312, 0.6581, 0.4656, 0.829, 0.4784, 0.822, 0.9567, 0.6439, 0.9717, 0.6206, 0.4784, 0.822, 0.4656, 0.829, 0.9717, 0.6206, 0.9312, 0.6581, 0.4656, 0.829, 0.4859, 0.8103, 0.9717, 0.6206, 0.4656, 0.829, 0.9767, 0.592, 0.9767, 0.592, 0.4859, 0.8103, 0.9312, 0.6581, 0.4656, 0.829, 0.4784, 0.822, 0.9567, 0.6439, 0.4656, 0.829, 0.9717, 0.6206, 0.9717, 0.6206, 0.4784, 0.822, 0.9767, 0.592, 0.4883, 0.796, 0.4497, 0.8315, 0.8995, 0.6629, 0.4883, 0.796, 0.9312, 0.6581, 0.9312, 0.6581, 0.4497, 0.8315, 0.821, 0.5921, 0.4105, 0.796, 0.4338, 0.829, 0.8677, 0.6581, 0.4105, 0.796, 0.8995, 0.6629, 0.8995, 0.6629, 0.4338, 0.829, 0.8264, 0.6207, 0.4132, 0.8103, 0.4209, 0.822, 0.8419, 0.644, 0.4132, 0.8103, 0.8677, 0.6581, 0.8677, 0.6581, 0.4209, 0.822, 0.8264, 0.6207, 0.4132, 0.8103, 0.4209, 0.822, 0.8419, 0.644, 0.4132, 0.8103, 0.8677, 0.6581, 0.8677, 0.6581, 0.4209, 0.822, 0.8677, 0.6581, 0.4338, 0.829, 0.4105, 0.796, 0.821, 0.5921, 0.4338, 0.829, 0.8264, 0.6207, 0.8264, 0.6207, 0.4105, 0.796, 0.9312, 0.6581, 0.4656, 0.829, 0.4883, 0.796, 0.9767, 0.592, 0.4656, 0.829, 0.9717, 0.6206, 0.9717, 0.6206, 0.4883, 0.796, 0.9312, 0.6581, 0.4656, 0.829, 0.4859, 0.8103, 0.9717, 0.6206, 0.4656, 0.829, 0.9567, 0.6439, 0.9567, 0.6439, 0.4859, 0.8103, 0.9312, 0.6581, 0.4656, 0.829, 0.4859, 0.8103, 0.9717, 0.6206, 0.4656, 0.829, 0.9567, 0.6439, 0.9567, 0.6439, 0.4859, 0.8103, 0.9767, 0.592, 0.4883, 0.796, 0.4656, 0.829, 0.9312, 0.6581, 0.4883, 0.796, 0.8995, 0.6629, 0.8995, 0.6629, 0.4656, 0.829, 0.821, 0.5921, 0.4105, 0.796, 0.4497, 0.8315, 0.8995, 0.6629, 0.4105, 0.796, 0.8677, 0.6581, 0.8677, 0.6581, 0.4497, 0.8315, 0.8264, 0.6207, 0.4132, 0.8103, 0.4338, 0.829, 0.8677, 0.6581, 0.4132, 0.8103, 0.8419, 0.644, 0.8419, 0.644, 0.4338, 0.829, 0.8264, 0.6207, 0.4132, 0.8103, 0.4338, 0.829, 0.8677, 0.6581, 0.4132, 0.8103, 0.8419, 0.644, 0.8419, 0.644, 0.4338, 0.829, 0.4132, 0.8103, 0.8419, 0.644, 0.8419, 0.644, 0.4338, 0.829, 0.8264, 0.6207, 0.4132, 0.8103, 0.4338, 0.829, 0.8677, 0.6581, 0.4132, 0.8103, 0.8419, 0.644, 0.8419, 0.644, 0.4338, 0.829, 0.8264, 0.6207, 0.4132, 0.8103, 0.4338, 0.829, 0.8677, 0.6581, 0.4105, 0.796, 0.8677, 0.6581, 0.8677, 0.6581, 0.4497, 0.8315, 0.821, 0.5921, 0.4105, 0.796, 0.4497, 0.8315, 0.8995, 0.6629, 0.4883, 0.796, 0.8995, 0.6629, 0.8995, 0.6629, 0.4656, 0.829, 0.9767, 0.592, 0.4883, 0.796, 0.4656, 0.829, 0.9312, 0.6581, 0.4656, 0.829, 0.9567, 0.6439, 0.9567, 0.6439, 0.4859, 0.8103, 0.9312, 0.6581, 0.4656, 0.829, 0.4859, 0.8103, 0.9717, 0.6206, 0.4656, 0.829, 0.9567, 0.6439, 0.9567, 0.6439, 0.4859, 0.8103, 0.9312, 0.6581, 0.4656, 0.829, 0.4859, 0.8103, 0.9717, 0.6206, 0.4656, 0.829, 0.9717, 0.6206, 0.9717, 0.6206, 0.4883, 0.796, 0.9312, 0.6581, 0.4656, 0.829, 0.4883, 0.796, 0.9767, 0.592, 0.4338, 0.829, 0.8264, 0.6207, 0.8264, 0.6207, 0.4105, 0.796, 0.8677, 0.6581, 0.4338, 0.829, 0.4105, 0.796, 0.821, 0.5921, 0.4132, 0.8103, 0.8677, 0.6581, 0.8677, 0.6581, 0.4209, 0.822, 0.8264, 0.6207, 0.4132, 0.8103, 0.4209, 0.822, 0.8419, 0.644, 0.4132, 0.8103, 0.8677, 0.6581, 0.8677, 0.6581, 0.4209, 0.822, 0.8264, 0.6207, 0.4132, 0.8103, 0.4209, 0.822, 0.8419, 0.644, 0.4105, 0.796, 0.8995, 0.6629, 0.8995, 0.6629, 0.4338, 0.829, 0.821, 0.5921, 0.4105, 0.796, 0.4338, 0.829, 0.8677, 0.6581, 0.4883, 0.796, 0.9312, 0.6581, 0.9312, 0.6581, 0.4497, 0.8315, 0.9767, 0.592, 0.4883, 0.796, 0.4497, 0.8315, 0.8995, 0.6629, 0.4656, 0.829, 0.9717, 0.6206, 0.9717, 0.6206, 0.4784, 0.822, 0.9312, 0.6581, 0.4656, 0.829, 0.4784, 0.822, 0.9567, 0.6439, 0.4656, 0.829, 0.9767, 0.592, 0.9767, 0.592, 0.4859, 0.8103, 0.9312, 0.6581, 0.4656, 0.829, 0.4859, 0.8103, 0.9717, 0.6206, 0.9717, 0.6206, 0.4784, 0.822, 0.4656, 0.829, 0.9717, 0.6206, 0.9312, 0.6581, 0.4656, 0.829, 0.4784, 0.822, 0.9567, 0.6439, 0.4338, 0.829, 0.821, 0.5921, 0.821, 0.5921, 0.4132, 0.8103, 0.8677, 0.6581, 0.4338, 0.829, 0.4132, 0.8103, 0.8264, 0.6207])
me_cylinder1_sep7_cy_001.materials.append(mat_material_001)
me_cylinder1_sep7_cy_001.use_remesh_preserve_volume = False
me_cylinder1_sep7_cy_001.use_remesh_preserve_attributes = False
me_cylinder1_sep7_cy_001.use_mirror_vertex_groups = False
me_cylinder1_sep7_cy_001.update()

# ---- objects
ob_plane = bpy.data.objects.new('Plane', me_plane)
ob_camera_002 = bpy.data.objects.new('Camera.002', cam_camera_002)
ob_cylinder1_sep7_cy_001 = bpy.data.objects.new('cylinder1_sep7_cy.001', me_cylinder1_sep7_cy_001)

# ---- transforms, parenting, visibility, modifiers, constraints
ob_plane.location = (0.0, 0.0, 0.0)
ob_plane.scale = (0.5814, 0.5814, 0.5814)
ob_plane.lock_rotations_4d = False
ob_plane.empty_display_type = 'ARROWS'
ob_plane.lineart.crease_threshold = 0.0
_m = ob_plane.modifiers.new('EdgeSplit', 'EDGE_SPLIT')
_m.use_edge_angle = False
ob_camera_002.location = (-9.0, 0.0, 9.0)
ob_camera_002.rotation_euler = (0.7854, 0.0, -1.571)
ob_camera_002.scale = (0.92, 0.92, 0.92)
ob_camera_002.lock_rotations_4d = False
ob_camera_002.empty_display_type = 'ARROWS'
ob_camera_002.lineart.crease_threshold = 0.0
ob_cylinder1_sep7_cy_001.location = (0.0, 0.0, 0.0)
ob_cylinder1_sep7_cy_001.scale = (0.5092, 0.5092, 0.5092)
ob_cylinder1_sep7_cy_001.lock_rotations_4d = False
ob_cylinder1_sep7_cy_001.empty_display_type = 'ARROWS'
ob_cylinder1_sep7_cy_001.color = (0.0, 0.0, 0.0, 1.0)
ob_cylinder1_sep7_cy_001.lineart.crease_threshold = 0.0

# ---- collection membership
col_collection_1.objects.link(ob_plane)
col_collection_1.objects.link(ob_camera_002)
col_collection_9.objects.link(ob_cylinder1_sep7_cy_001)

# ---- scene / render settings (as saved in the file)
scene.camera = ob_camera_002
scene.frame_start = 1; scene.frame_end = 250; scene.frame_set(1)
scene.render.engine = 'BLENDER_EEVEE_NEXT'
scene.render.image_settings.color_mode = 'RGB'
scene.render.image_settings.compression = 90
scene.render.resolution_x = 500
scene.render.resolution_y = 500
scene.render.pixel_aspect_x = 100.0
scene.render.pixel_aspect_y = 100.0
scene.render.fps = 25
scene.render.dither_intensity = 0.0
scene.render.film_transparent = True
scene.render.use_compositing = False
scene.render.use_sequencer = False
scene.render.bake_margin = 2
scene.render.bake_bias = 0.0
scene.render.use_stamp_time = False
scene.render.use_stamp_date = False
scene.render.use_stamp_frame = False
scene.render.use_stamp_camera = False
scene.render.use_stamp_scene = False
scene.render.use_stamp_filename = False
scene.render.use_stamp_render_time = False
scene.render.stamp_font_size = 0
scene.cycles.use_denoising = False
scene.cycles.samples = 10
scene.cycles.sampling_pattern = 'TABULATED_SOBOL'
scene.cycles.light_sampling_threshold = 0.0
scene.cycles.use_adaptive_sampling = False
scene.cycles.use_light_tree = False
scene.cycles.blur_glossy = 0.0
scene.cycles.volume_bounces = 1
scene.cycles.pixel_filter_type = 'GAUSSIAN'
scene.cycles.sample_clamp_indirect = 0.0
scene.view_settings.view_transform = 'Raw'
bpy.context.view_layer.update()

# ---- added for rendering (the .blend has no usable light): sun
light_auto_sun = bpy.data.lights.new('AutoSun', 'SUN')
light_auto_sun.energy = 3.0
light_auto_sun.angle = 0.0523599
ob_auto_sun = bpy.data.objects.new('AutoSun', light_auto_sun)
scene.collection.objects.link(ob_auto_sun)
ob_auto_sun.rotation_euler = (0.872665, 0.174533, 0.523599)
bpy.context.view_layer.update()
